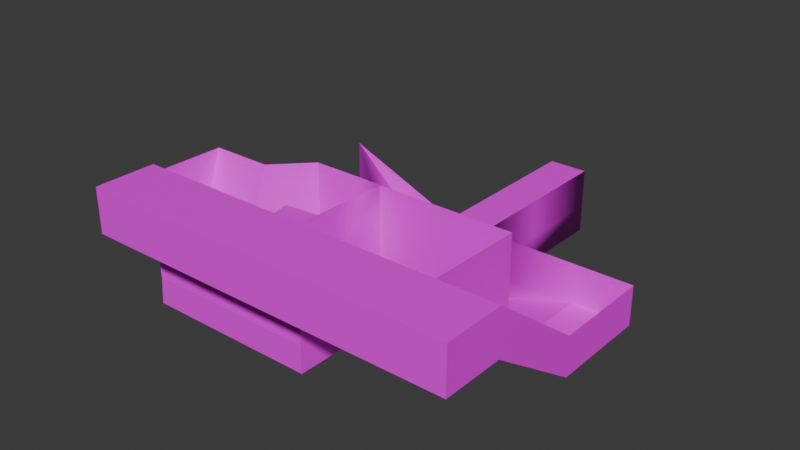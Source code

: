 # Source: testMap.blend  (saved by Blender 4.5.90; exported with 4.5.12 LTS)
import bpy
from mathutils import Matrix  # noqa: F401  (used for matrix-valued properties, if any)

bpy.ops.wm.read_factory_settings(use_empty=True)
scene = bpy.context.scene
scene.name = 'Scene'

# ---- images (referenced by path relative to the original .blend; pixels are not part of the script)
import os
ASSET_DIR = os.environ.get("B2B_ASSET_DIR", "")  # directory of the original .blend (textures are referenced by path, not embedded)
HERE = os.path.dirname(os.path.abspath(__file__))  # packed textures are extracted next to this script under _unpacked/

def load_image(name, relpath, width, height, colorspace="sRGB"):
    """Load a texture the original file referenced (path relative to the .blend, or extracted next to this script)."""
    p = next((c for c in (os.path.join(HERE, relpath), os.path.join(ASSET_DIR, relpath)) if relpath and os.path.exists(c)), "")
    if p:
        img = bpy.data.images.load(p, check_existing=True)
        img.name = name
    else:  # same state as the original file: an image datablock whose file is absent (Cycles renders it pink)
        img = bpy.data.images.new(name, width, height)
        img.source = "FILE"
        img.filepath = "//" + (relpath or name)
    img.colorspace_settings.name = colorspace
    return img
img_cubicmap_atlas_png = load_image('cubicmap_atlas.png', 'cubicmap_atlas.png', 1024, 1024, 'sRGB')

# ---- materials (node trees are filled in below, after node groups)
mat_material_001 = bpy.data.materials.new('Material.001')
mat_material_001.roughness = 0.5

# ---- material node trees
mat_material_001.use_nodes = True; mat_material_001.node_tree.nodes.clear()
_N = mat_material_001.node_tree.nodes; _L = mat_material_001.node_tree.links
n0 = _N.new('ShaderNodeBsdfPrincipled'); n0.name = 'Principled BSDF'; n0.location = (0, 300)
n0.inputs[3].default_value = 1.45
n0.inputs[27].default_value = (0.0, 0.0, 0.0, 1.0)
n0.inputs[28].default_value = 1.0
n1 = _N.new('ShaderNodeOutputMaterial'); n1.name = 'Material Output'; n1.location = (280, 300)
n2 = _N.new('ShaderNodeTexImage'); n2.name = 'Image Texture'; n2.location = (-480, 300)
n2.image = img_cubicmap_atlas_png
_L.new(n2.outputs[0], n0.inputs[0])
_L.new(n0.outputs[0], n1.inputs[0])
n1.is_active_output = True

# ---- world
world_world = bpy.data.worlds.new('World'); scene.world = world_world
world_world.use_nodes = True; world_world.node_tree.nodes.clear()
_N = world_world.node_tree.nodes; _L = world_world.node_tree.links
n0 = _N.new('ShaderNodeOutputWorld'); n0.name = 'World Output'; n0.location = (200, 100)
n1 = _N.new('ShaderNodeBackground'); n1.name = 'Background'; n1.location = (-200, 100)
n1.inputs[0].default_value = (0.05088, 0.05088, 0.05088, 1.0)
_L.new(n1.outputs[0], n0.inputs[0])
n0.is_active_output = True
world_world.color = (0.05088, 0.05088, 0.05088)
world_world.sun_shadow_jitter_overblur = 0.0

# ---- meshes
me_cube_001 = bpy.data.meshes.new('Cube.001')
me_cube_001.from_pydata([(3.704, 1.0, -1.0), (3.704, -1.0, -1.0), (3.516, 1.0, 1.0), (3.704, -1.0, 1.0), (-1.0, 1.0, -1.0), (-1.0, -1.0, -1.0), (-1.0, -1.0, 1.0), (7.552, 1.0, -1.0), (7.552, -1.0, -1.0), (7.552, 1.0, 1.0), (7.552, -1.0, 1.0), (6.262, 1.0, -5.501), (6.262, -1.0, -5.501), (10.11, 1.0, -5.501), (10.11, -1.0, -5.501), (3.696, 1.0, 3.786), (3.704, -1.0, 3.786), (7.552, 1.0, 3.786), (7.552, -1.0, 3.786), (3.884, 1.0, 7.104), (3.704, -1.0, 7.104), (7.552, 1.0, 7.104), (7.552, -1.0, 7.104), (14.54, 1.0, 3.786), (14.54, -1.0, 3.786), (14.54, 1.0, 7.104), (14.54, -1.0, 7.104), (16.6, 1.0, 3.786), (16.6, -1.0, 3.786), (16.6, 1.0, 7.104), (16.6, -1.0, 7.104), (13.15, 1.0, -0.229), (13.15, -1.0, -0.229), (16.6, 1.0, -0.229), (16.6, -1.0, -0.229), (6.138, 1.0, -10.01), (6.138, -1.0, -10.01), (16.6, 1.0, -7.404), (16.6, -1.0, -7.404), (26.31, 1.0, -0.229), (19.45, -1.0, -0.229), (26.31, 1.0, -7.404), (19.45, -1.0, -7.404), (13.03, 0.8383, -2.061), (13.03, -1.162, -2.061), (13.15, 1.0, -5.449), (13.15, -1.0, -5.449), (16.6, -1.0, -2.0), (16.6, -1.0, -5.498), (30.44, 1.0, -0.229), (30.44, 1.0, -7.404), (26.31, 5.796, 6.68), (30.44, 5.796, 6.68), (26.31, 5.796, 11.06), (30.44, 5.796, 11.06), (16.6, 3.82, -7.404), (26.31, 3.82, -7.404), (30.44, 3.82, -7.404), (16.6, 4.295, -0.229), (26.31, 4.295, -0.229), (30.44, 3.798, -0.229), (30.44, 8.998, 6.68), (3.729, 5.796, 6.68), (3.729, 5.796, 11.06), (16.61, 5.796, 6.68), (16.67, 5.796, 11.06), (14.54, 5.796, 6.68), (7.527, 5.796, 6.68), (7.634, 5.796, 11.06), (14.53, 5.796, 11.06), (26.31, 8.997, 6.68), (26.31, 8.997, 11.06), (30.44, 8.997, 11.06), (3.729, 8.997, 6.68), (3.729, 8.997, 11.06), (16.67, 8.997, 11.06), (7.634, 8.997, 11.06), (14.53, 8.997, 11.06), (16.6, 4.358, 3.786), (16.6, 4.358, 6.809), (15.01, 4.378, 1.448), (7.437, 4.378, -1.05), (8.014, 4.468, 1.423), (16.6, 5.708, -0.229), (13.03, 4.131, -2.061), (16.6, 5.771, 3.786), (16.6, 8.908, -0.229), (16.6, 8.972, 3.786), (16.6, 8.972, 6.683), (3.704, 5.805, 2.919), (3.704, 5.805, 3.786), (3.704, 5.805, 7.104), (-1.001, 1.0, 1.0), (3.704, 5.706, -2.789), (-1.056, 5.706, -2.789), (-1.023, 5.792, 2.913), (6.262, 5.675, -5.501), (10.11, 5.675, -5.501), (13.15, 5.675, -5.449), (6.138, 5.671, -10.01), (26.31, 8.899, -0.229), (19.43, 2.998, -7.404), (19.44, 1.0, -7.404), (19.43, 3.82, -7.404), (16.6, -1.0, -13.35), (19.45, -1.0, -13.35), (16.6, 1.0, -13.35), (19.43, 2.998, -13.35), (16.6, 3.82, -13.35), (19.44, 1.0, -13.35), (19.43, 3.82, -13.35), (16.6, -1.0, -19.87), (19.45, -1.0, -19.87), (16.6, 1.0, -19.87), (19.43, 2.998, -19.87), (16.6, 3.82, -19.87), (19.44, 1.0, -19.87), (19.43, 3.82, -19.87), (16.6, 1.0, -8.594), (16.6, 1.0, -9.784), (16.6, 1.0, -10.97), (16.6, 1.0, -12.16), (16.6, 0.6, -7.404), (16.6, 0.2, -7.404), (16.6, -0.2, -7.404), (16.6, -0.6, -7.404), (16.6, 1.564, -7.404), (16.6, 2.128, -7.404), (16.6, 2.692, -7.404), (16.6, 3.256, -7.404), (16.6, 3.82, -14.66), (16.6, 3.82, -15.96), (16.6, 3.82, -17.27), (16.6, 3.82, -18.57), (16.6, 0.6, -13.35), (16.6, 0.2, -13.35), (16.6, -0.2, -13.35), (16.6, -0.6, -13.35), (16.6, 1.564, -13.35), (16.6, 2.128, -13.35), (16.6, 2.692, -13.35), (16.6, 3.256, -13.35), (16.6, 3.82, -12.16), (16.6, 3.82, -10.97), (16.6, 3.82, -9.784), (16.6, 3.82, -8.594), (16.6, -1.0, -8.594), (16.6, -1.0, -9.784), (16.6, -1.0, -10.97), (16.6, -1.0, -12.16), (16.6, 0.6, -19.87), (16.6, 0.2, -19.87), (16.6, -0.2, -19.87), (16.6, -0.6, -19.87), (16.6, 1.564, -19.87), (16.6, 2.128, -19.87), (16.6, 2.692, -19.87), (16.6, 3.256, -19.87), (16.6, 1.0, -14.66), (16.6, 1.0, -15.96), (16.6, 1.0, -17.27), (16.6, 1.0, -18.57), (16.6, -1.0, -14.66), (16.6, -1.0, -15.96), (16.6, -1.0, -17.27), (16.6, -1.0, -18.57), (16.6, 3.256, -14.66), (16.6, 3.256, -15.96), (16.6, 3.256, -17.27), (16.6, 3.256, -18.57), (16.6, 2.692, -14.66), (16.6, 2.692, -15.96), (16.6, 2.692, -17.27), (16.6, 2.692, -18.57), (16.6, 2.128, -14.66), (16.6, 2.128, -15.96), (16.6, 2.128, -17.27), (16.6, 2.128, -18.57), (16.6, 1.564, -14.66), (16.6, 1.564, -15.96), (16.6, 1.564, -17.27), (16.6, 1.564, -18.57), (16.6, 0.6, -14.66), (16.6, 0.6, -15.96), (16.6, 0.6, -17.27), (16.6, 0.6, -18.57), (16.6, 0.2, -14.66), (16.6, 0.2, -15.96), (16.6, 0.2, -17.27), (16.6, 0.2, -18.57), (16.6, -0.2, -14.66), (16.6, -0.2, -15.96), (16.6, -0.2, -17.27), (16.6, -0.2, -18.57), (16.6, -0.6, -14.66), (16.6, -0.6, -15.96), (16.6, -0.6, -17.27), (16.6, -0.6, -18.57), (16.6, 3.256, -8.594), (16.6, 3.256, -9.784), (16.6, 3.256, -10.97), (16.6, 3.256, -12.16), (16.6, 2.692, -8.594), (16.6, 2.692, -9.784), (16.6, 2.692, -10.97), (16.6, 2.692, -12.16), (16.6, 2.128, -8.594), (16.6, 2.128, -9.784), (16.6, 2.128, -10.97), (16.6, 2.128, -12.16), (16.6, 1.564, -8.594), (16.6, 1.564, -9.784), (16.6, 1.564, -10.97), (16.6, 1.564, -12.16), (16.6, 0.6, -8.594), (16.6, 0.6, -9.784), (16.6, 0.6, -10.97), (16.6, 0.6, -12.16), (16.6, 0.2, -8.594), (16.6, 0.2, -9.784), (16.6, 0.2, -10.97), (16.6, 0.2, -12.16), (16.6, -0.2, -8.594), (16.6, -0.2, -9.784), (16.6, -0.2, -10.97), (16.6, -0.2, -12.16), (16.6, -0.6, -8.594), (16.6, -0.6, -9.784), (16.6, -0.6, -10.97), (16.6, -0.6, -12.16), (18.06, 1.0, -7.404), (18.06, 1.0, -8.594), (18.06, 0.6, -7.404), (18.06, 0.6, -8.594), (18.04, 0.6, -8.594), (18.04, 0.6, -9.784), (18.04, 0.2, -8.594), (18.04, 0.2, -9.784), (18.03, 0.2, -9.784), (18.03, 0.2, -10.97), (18.03, -0.2, -9.784), (18.03, -0.2, -10.97), (18.03, -0.2, -10.97), (18.03, -0.2, -12.16), (18.03, -0.6, -10.97), (18.03, -0.6, -12.16), (16.61, -0.6, -13.35), (16.61, -1.0, -13.35), (16.61, -1.0, -12.16), (16.61, -0.6, -12.16), (16.61, -0.7333, -13.35), (16.61, -0.8667, -13.35), (16.61, -1.0, -12.56), (16.61, -1.0, -12.96), (16.61, -0.6, -12.56), (16.61, -0.6, -12.96), (16.61, -0.8667, -12.16), (16.61, -0.7333, -12.16), (16.61, -0.8667, -12.96), (16.61, -0.8667, -12.56), (16.61, -0.7333, -12.96), (16.61, -0.7333, -12.56), (18.02, -0.7333, -12.16), (18.02, -0.6, -12.16), (18.02, -0.6, -12.56), (18.02, -0.7333, -12.56), (18.01, -0.8667, -12.96), (18.01, -0.8667, -12.56), (18.01, -0.7333, -12.96), (18.01, -0.7333, -12.56), (18.0, -0.8667, -13.35), (18.0, -1.0, -13.35), (18.0, -1.0, -12.96), (18.0, -0.8667, -12.96)], [], [(198, 145, 55, 129), (6, 5, 4, 92), (29, 25, 66, 64), (208, 204, 203, 207), (230, 231, 118, 37), (203, 199, 198, 202), (31, 84, 80, 23), (11, 0, 1, 12), (44, 14, 8), (170, 166, 141, 140), (205, 201, 200, 204), (19, 21, 22, 20), (28, 24, 26, 30), (191, 187, 186, 190), (49, 39, 51, 52), (236, 234, 214, 218), (74, 63, 62, 73), (218, 214, 122, 123), (240, 238, 219, 223), (16, 20, 22, 18), (182, 158, 106, 134), (246, 250, 251, 247, 104, 137), (129, 128, 202, 198), (100, 70, 51, 59), (244, 242, 224, 228), (15, 2, 89, 90), (157, 114, 117, 115), (98, 97, 13, 45), (47, 44, 32, 34), (33, 40, 34), (69, 68, 76, 77), (52, 61, 60, 49), (220, 219, 238, 239), (7, 81, 84, 43), (48, 36, 46), (23, 80, 82, 17), (213, 209, 208, 212), (40, 39, 41, 42), (41, 39, 49, 50), (118, 214, 215, 119), (125, 35, 36, 38), (188, 184, 183, 187), (92, 95, 89, 2), (129, 99, 35, 128), (69, 65, 64, 66), (70, 88, 64, 51), (4, 0, 93, 94), (65, 53, 51, 64), (67, 62, 63, 68), (78, 85, 83, 58), (86, 83, 85, 87), (197, 193, 192, 196), (2, 3, 6, 92), (134, 106, 121, 217), (66, 25, 21, 67), (221, 217, 216, 220), (121, 213, 212, 120), (248, 256, 257, 249, 229, 149), (14, 46, 45, 13), (66, 67, 68, 69), (78, 79, 64, 85), (34, 32, 24, 28), (94, 95, 92, 4), (43, 31, 32, 44), (34, 28, 27, 33), (22, 26, 24, 18), (68, 63, 74, 76), (237, 236, 218, 219), (144, 199, 200, 143), (44, 46, 14), (216, 120, 119, 215), (113, 154, 181, 161), (201, 205, 140, 141), (223, 219, 218, 222), (102, 101, 107, 109), (162, 194, 137, 104), (31, 23, 24, 32), (79, 78, 27, 29), (226, 222, 124, 125), (61, 72, 74, 73), (8, 10, 9, 7), (232, 230, 37, 122), (202, 206, 207, 203), (53, 54, 52, 51), (93, 0, 11, 96), (123, 122, 35), (33, 39, 40), (142, 201, 141, 108), (47, 34, 40), (42, 38, 48), (42, 41, 102), (75, 71, 53, 65), (48, 38, 36), (109, 105, 42, 102), (210, 118, 119, 211), (222, 226, 227, 223), (184, 160, 159, 183), (177, 173, 172, 176), (51, 39, 59), (138, 139, 209, 213), (257, 261, 265, 262), (183, 159, 158, 182), (30, 26, 25, 29), (199, 203, 204, 200), (101, 102, 41, 56), (9, 17, 82), (147, 42, 105, 148), (168, 172, 173, 169), (116, 113, 150, 112), (116, 112, 105, 109), (35, 127, 128), (57, 56, 41, 50), (3, 1, 5, 6), (46, 44, 47, 48), (249, 254, 255, 246, 137, 229), (8, 1, 3, 10), (131, 132, 117), (144, 143, 110), (233, 232, 122, 214), (112, 152, 153), (105, 164, 163), (52, 54, 72, 61), (155, 156, 173, 177), (130, 166, 167, 131), (164, 196, 195, 163), (90, 91, 19, 15), (241, 240, 223, 224), (163, 195, 194, 162), (106, 138, 213, 121), (108, 141, 166, 130), (209, 205, 204, 208), (84, 81, 82, 80), (117, 114, 107, 110), (17, 9, 10, 18), (241, 239, 238, 240), (138, 106, 158, 178), (155, 116, 114, 156), (193, 189, 188, 192), (180, 176, 175, 179), (171, 167, 166, 170), (127, 126, 210, 206), (60, 57, 50, 49), (27, 78, 58, 33), (110, 107, 101, 103), (100, 59, 58, 86), (2, 15, 16, 3), (9, 82, 81, 7), (154, 155, 177, 181), (87, 85, 64, 88), (40, 42, 48, 47), (157, 115, 133, 169), (179, 159, 160, 180), (171, 175, 176, 172), (28, 30, 29, 27), (222, 218, 123, 124), (185, 161, 160, 184), (8, 7, 43, 44), (99, 98, 45, 35), (120, 212, 211, 119), (140, 139, 174, 170), (19, 62, 67, 21), (12, 1, 8, 14), (220, 216, 215, 219), (194, 190, 136, 137), (237, 235, 234, 236), (190, 194, 195, 191), (169, 173, 156, 157), (149, 229, 228, 148), (152, 151, 189, 193), (114, 116, 109, 107), (179, 175, 174, 178), (77, 75, 65, 69), (20, 16, 15, 19), (172, 168, 167, 171), (181, 177, 176, 180), (212, 208, 207, 211), (145, 198, 199, 144), (131, 167, 168, 132), (180, 160, 161, 181), (186, 187, 183, 182), (189, 185, 184, 188), (170, 174, 175, 171), (245, 243, 242, 244), (26, 22, 21, 25), (150, 113, 161, 185), (178, 158, 159, 179), (165, 197, 196, 164), (217, 121, 120, 216), (186, 182, 134, 135), (169, 133, 132, 168), (178, 174, 139, 138), (97, 96, 11, 13), (242, 243, 225, 224), (151, 150, 185, 189), (111, 153, 197, 165), (143, 200, 201, 142), (153, 152, 193, 197), (211, 207, 206, 210), (235, 237, 219, 215), (18, 10, 3, 16), (18, 24, 23, 17), (135, 134, 217, 221), (234, 235, 215, 214), (39, 33, 58, 59), (147, 227, 226, 146), (233, 231, 230, 232), (196, 192, 191, 195), (146, 226, 125, 38), (190, 186, 135, 136), (54, 53, 71, 72), (245, 244, 228, 229), (46, 36, 35, 45), (228, 224, 223, 227), (206, 202, 128, 127), (231, 233, 214, 118), (148, 228, 227, 147), (118, 210, 126, 37), (137, 136, 225, 229), (0, 4, 5, 1), (13, 11, 12, 14), (239, 241, 224, 220), (136, 135, 221, 225), (225, 221, 220, 224), (139, 140, 205, 209), (243, 245, 229, 225), (187, 191, 192, 188), (146, 38, 42), (105, 104, 149), (105, 149, 148), (147, 146, 42), (35, 125, 124), (122, 37, 35), (35, 124, 123), (56, 103, 101), (31, 43, 84), (35, 37, 126), (35, 126, 127), (129, 55, 99), (117, 110, 131), (110, 108, 130), (110, 130, 131), (133, 115, 117), (132, 133, 117), (110, 103, 144), (103, 55, 145), (103, 145, 144), (142, 108, 110), (143, 142, 110), (112, 150, 151), (153, 111, 112), (112, 151, 152), (113, 116, 154), (154, 116, 155), (114, 157, 156), (162, 104, 105), (105, 112, 164), (112, 111, 165), (112, 165, 164), (163, 162, 105), (247, 253, 252, 248, 149, 104), (252, 259, 256, 248), (259, 261, 257, 256), (253, 247, 271, 272), (253, 258, 259, 252), (251, 250, 260, 258), (258, 260, 268, 266), (250, 246, 255, 260), (260, 255, 254, 261), (265, 264, 263, 262), (261, 254, 264, 265), (254, 249, 263, 264), (249, 257, 262, 263), (266, 268, 269, 267), (259, 258, 266, 267), (261, 259, 267, 269), (260, 261, 269, 268), (271, 270, 273, 272), (251, 258, 273, 270), (258, 253, 272, 273), (247, 251, 270, 271)])
me_cube_001.polygons.foreach_set('use_smooth', [1, 1, 1, 1, 1, 1, 1, 1, 1, 1, 1, 1, 1, 1, 1, 1, 1, 1, 1, 1, 1, 1, 1, 1, 1, 1, 1, 1, 1, 1, 1, 1, 1, 1, 1, 1, 1, 1, 1, 1, 1, 1, 1, 1, 1, 1, 1, 1, 1, 1, 1, 1, 1, 1, 1, 1, 1, 1, 1, 1, 1, 1, 1, 1, 1, 1, 1, 1, 1, 1, 1, 1, 1, 1, 1, 1, 1, 1, 1, 1, 1, 1, 1, 1, 1, 1, 1, 1, 1, 1, 1, 1, 1, 1, 1, 1, 1, 1, 1, 1, 1, 1, 1, 1, 1, 1, 1, 1, 1, 1, 1, 1, 1, 1, 1, 1, 0, 0, 1, 1, 1, 1, 1, 1, 1, 1, 1, 1, 1, 1, 1, 1, 1, 1, 1, 1, 1, 1, 1, 1, 1, 1, 1, 1, 1, 1, 1, 1, 1, 1, 1, 1, 1, 1, 1, 1, 1, 1, 1, 1, 1, 1, 1, 1, 1, 1, 1, 1, 1, 1, 1, 1, 1, 1, 1, 1, 1, 1, 1, 1, 1, 1, 1, 1, 1, 1, 1, 1, 1, 1, 1, 1, 1, 1, 1, 1, 1, 1, 1, 1, 1, 1, 1, 1, 1, 1, 1, 1, 1, 1, 1, 1, 1, 1, 1, 1, 1, 1, 1, 1, 1, 1, 1, 1, 1, 1, 1, 1, 1, 1, 1, 1, 1, 1, 1, 1, 1, 1, 0, 0, 0, 0, 0, 0, 0, 0, 0, 0, 1, 1, 1, 1, 1, 1, 1, 1, 1, 1, 1, 1, 1, 1, 1, 1, 1, 1, 1, 1, 1, 1, 1, 1, 1, 1, 1, 1, 1, 1, 1, 1])
_k = set([(0, 1), (0, 4), (0, 11), (0, 93), (1, 5), (1, 12), (2, 3), (2, 89), (2, 92), (3, 6), (3, 16), (4, 5), (4, 94), (5, 6), (6, 92), (7, 8), (7, 9), (7, 43), (7, 81), (8, 10), (8, 14), (8, 44), (9, 17), (9, 82), (10, 18), (11, 12), (11, 96), (12, 14), (13, 14), (13, 45), (13, 97), (14, 46), (15, 19), (16, 20), (17, 18), (17, 23), (17, 82), (18, 24), (19, 20), (19, 21), (20, 22), (21, 25), (22, 26), (23, 24), (23, 31), (23, 80), (24, 32), (25, 29), (26, 30), (28, 30), (28, 34), (29, 30), (31, 32), (31, 43), (32, 34), (32, 44), (33, 34), (33, 58), (34, 40), (34, 47), (35, 36), (35, 45), (35, 99), (36, 38), (36, 46), (38, 42), (38, 48), (39, 40), (39, 41), (39, 49), (39, 51), (39, 59), (40, 42), (41, 42), (41, 50), (43, 44), (43, 84), (44, 46), (44, 47), (45, 46), (45, 98), (46, 48), (47, 48), (49, 50), (49, 52), (50, 57), (51, 52), (51, 64), (51, 70), (52, 54), (53, 54), (53, 65), (54, 72), (58, 78), (59, 100), (61, 72), (62, 63), (62, 67), (63, 68), (63, 74), (64, 66), (64, 85), (64, 88), (65, 69), (66, 67), (68, 69), (73, 74), (80, 82), (80, 84), (81, 82), (81, 84), (92, 95), (104, 105), (111, 112)])
me_cube_001.attributes.new('sharp_edge', 'BOOLEAN', 'EDGE').data.foreach_set('value', [ (min(e.vertices), max(e.vertices)) in _k for e in me_cube_001.edges])
_uv = me_cube_001.uv_layers.new(name='UVMap')
_uv.uv.foreach_set('vector', [0.4123, 0.631, 0.4015, 0.631, 0.4015, 0.608, 0.4123, 0.608, 0.8816, 0.272, 0.9202, 0.2725, 0.9196, 0.3112, 0.881, 0.3106, 0.03861, 0.8569, 0.03861, 0.8171, 0.1311, 0.8172, 0.1311, 0.8572, 0.4341, 0.6769, 0.4232, 0.6769, 0.4232, 0.6539, 0.4341, 0.6539, 0.7846, 0.7632, 0.7616, 0.7632, 0.7616, 0.735, 0.7846, 0.735, 0.4232, 0.6539, 0.4123, 0.6539, 0.4123, 0.631, 0.4232, 0.631, 0.06433, 0.9347, 0.002935, 0.9684, -6.083e-09, 0.9005, 0.06646, 0.8572, 0.5813, 0.8874, 0.4945, 0.8873, 0.4945, 0.8487, 0.5813, 0.8488, 0.3438, 0.2707, 0.2774, 0.2145, 0.3643, 0.1651, 0.4232, 0.748, 0.4123, 0.748, 0.4123, 0.7228, 0.4232, 0.7228, 0.4232, 0.6999, 0.4123, 0.6999, 0.4123, 0.6769, 0.4232, 0.6769, 0.03861, 0.608, 0.03861, 0.6823, 1.584e-08, 0.6823, 4.225e-09, 0.608, 0.4567, 0.3398, 0.4567, 0.2999, 0.5208, 0.2999, 0.5208, 0.3398, 0.479, 0.7732, 0.4713, 0.7732, 0.4713, 0.748, 0.479, 0.748, 0.3793, 0.6072, 0.3793, 0.5275, 0.5128, 0.5283, 0.5128, 0.608, 0.5875, 0.6639, 0.5952, 0.6639, 0.5952, 0.6916, 0.5875, 0.6916, 0.8427, 0.4025, 0.9045, 0.4025, 0.9045, 0.4872, 0.8427, 0.4872, 0.7385, 0.7298, 0.7308, 0.7298, 0.7308, 0.7069, 0.7385, 0.7069, 0.5875, 0.7468, 0.5952, 0.7468, 0.5952, 0.7743, 0.5875, 0.7743, 0.4567, 0.0908, 0.5208, 0.0908, 0.5208, 0.1651, 0.4567, 0.1651, 0.4636, 0.748, 0.4559, 0.748, 0.4559, 0.7228, 0.4636, 0.7228, 0.7615, 0.8261, 0.7589, 0.8261, 0.7563, 0.8261, 0.7537, 0.8261, 0.7537, 0.7988, 0.7615, 0.7988, 0.4123, 0.608, 0.4232, 0.608, 0.4232, 0.631, 0.4123, 0.631, 0.7308, 0.8594, 0.5974, 0.8613, 0.5974, 0.7995, 0.7308, 0.7705, 0.5875, 0.7743, 0.5952, 0.7743, 0.5952, 0.8018, 0.5875, 0.8018, 0.9068, 0.03861, 0.9606, 0.03861, 0.9235, 0.1314, 0.9068, 0.1314, 0.7012, 0.9434, 0.7557, 0.9384, 0.7556, 0.9543, 0.7012, 0.9543, 0.3888, 0.8005, 0.3888, 0.8591, 0.2985, 0.8592, 0.2985, 0.8005, 0.345, 0.3398, 0.3438, 0.2707, 0.3792, 0.2731, 0.3792, 0.3398, 0.5974, 0.6683, 0.6524, 0.7069, 0.5974, 0.7069, 0.7809, 0.2085, 0.7809, 0.07538, 0.8427, 0.07539, 0.8427, 0.2085, 0.7229, 0.1008, 0.7809, 0.07944, 0.7328, 0.2392, 0.6821, 0.2579, 0.7616, 0.8187, 0.7846, 0.8187, 0.7846, 0.8463, 0.7616, 0.8463, 0.636, 0.8654, 0.7011, 0.8613, 0.6995, 0.9696, 0.636, 0.9715, 0.2775, 0.3398, 0.1904, 0.1378, 0.2784, 0.2731, 0.8831, 0.1373, 0.9489, 0.1314, 0.9489, 0.2663, 0.8813, 0.272, 0.445, 0.6999, 0.4341, 0.6999, 0.4341, 0.6769, 0.445, 0.6769, 0.3792, 0.3947, 0.3793, 0.5275, 0.2408, 0.5275, 0.2407, 0.3947, 0.2408, 0.5275, 0.3793, 0.5275, 0.3793, 0.6072, 0.2408, 0.6072, 0.4559, 0.631, 0.4636, 0.631, 0.4636, 0.6539, 0.4559, 0.6539, 0.1389, 0.6361, 0.1698, 0.8405, 0.1311, 0.8404, 0.1311, 0.6361, 0.4713, 0.7984, 0.4636, 0.7984, 0.4636, 0.7732, 0.4713, 0.7732, 0.4019, 0.9414, 0.4015, 0.8487, 0.4927, 0.849, 0.4927, 0.9419, 0.2133, 0.6363, 0.2599, 0.8407, 0.1698, 0.8405, 0.2024, 0.6362, 0.5974, 0.3009, 0.5974, 0.3422, 0.5128, 0.3411, 0.5128, 0.301, 0.9755, 0.7279, 0.975, 0.9151, 0.9137, 0.915, 0.9137, 0.7279, 0.1322, 0.881, 0.2229, 0.8793, 0.2229, 0.9706, 0.1311, 0.9724, 0.5974, 0.3422, 0.5974, 0.5283, 0.5128, 0.5283, 0.5128, 0.3411, 0.5128, 0.1657, 0.5128, 0.0924, 0.5974, 0.0924, 0.5974, 0.1678, 0.3374, 0.7114, 0.3374, 0.7387, 0.2599, 0.7375, 0.2599, 0.7102, 0.2599, 0.7993, 0.2599, 0.7375, 0.3374, 0.7387, 0.3374, 0.8005, 0.4868, 0.8235, 0.479, 0.8235, 0.479, 0.7984, 0.4868, 0.7984, 0.4927, 0.9419, 0.4924, 0.9805, 0.4016, 0.98, 0.4019, 0.9414, 0.4636, 0.7228, 0.4559, 0.7228, 0.4559, 0.6999, 0.4636, 0.6999, 0.1311, 0.8172, 0.03861, 0.8171, 0.03861, 0.6823, 0.1311, 0.6819, 0.4713, 0.6999, 0.4636, 0.6999, 0.4636, 0.6769, 0.4713, 0.6769, 0.4559, 0.6999, 0.445, 0.6999, 0.445, 0.6769, 0.4559, 0.6769, 0.3888, 0.8005, 0.3913, 0.8005, 0.3939, 0.8005, 0.3965, 0.8005, 0.3965, 0.8278, 0.3888, 0.8278, 0.2599, 0.8592, 0.2599, 0.8005, 0.2985, 0.8005, 0.2985, 0.8592, 0.5128, 0.301, 0.5128, 0.1657, 0.5974, 0.1678, 0.5974, 0.3009, 0.3374, 0.7114, 0.3958, 0.7114, 0.3933, 0.7392, 0.3374, 0.7387, 0.3792, 0.3398, 0.3792, 0.2731, 0.4567, 0.2999, 0.4567, 0.3398, 0.9528, 0.4025, 0.8427, 0.4025, 0.881, 0.3106, 0.9196, 0.3112, 0.06646, 0.9702, 0.06433, 0.9347, 0.1029, 0.9358, 0.1051, 0.9713, 0.2599, 0.608, 0.3374, 0.608, 0.3374, 0.6466, 0.2599, 0.6466, 0.5208, 0.1651, 0.5208, 0.2999, 0.4567, 0.2999, 0.4567, 0.1651, 0.7809, 0.07538, 0.7809, 2.594e-08, 0.8427, 4.279e-06, 0.8427, 0.07539, 0.7846, 0.791, 0.7616, 0.791, 0.7616, 0.7632, 0.7846, 0.7632, 0.4015, 0.6539, 0.4123, 0.6539, 0.4123, 0.6769, 0.4015, 0.6769, 0.3438, 0.2707, 0.2784, 0.2731, 0.2774, 0.2145, 0.4636, 0.6769, 0.4559, 0.6769, 0.4559, 0.6539, 0.4636, 0.6539, 0.4559, 0.8487, 0.445, 0.8487, 0.445, 0.8235, 0.4559, 0.8235, 0.4123, 0.6999, 0.4232, 0.6999, 0.4232, 0.7228, 0.4123, 0.7228, 0.7462, 0.7528, 0.7385, 0.7528, 0.7385, 0.7298, 0.7462, 0.7298, 0.5331, 0.608, 0.5717, 0.608, 0.5717, 0.7228, 0.5331, 0.7228, 0.4945, 0.748, 0.4868, 0.748, 0.4868, 0.7228, 0.4945, 0.7228, 0.06433, 0.9347, 0.06646, 0.8572, 0.1051, 0.8583, 0.1029, 0.9358, 0.3958, 0.7114, 0.3374, 0.7114, 0.3374, 0.6466, 0.4015, 0.6466, 0.7539, 0.7298, 0.7462, 0.7298, 0.7462, 0.7069, 0.7539, 0.7069, 0.6821, 0.5156, 0.5974, 0.5156, 0.5974, 2.209e-08, 0.6821, 2.848e-08, 0.6821, 0.3888, 0.7207, 0.3884, 0.721, 0.427, 0.6824, 0.4274, 0.1621, 0.608, 0.1698, 0.608, 0.1698, 0.6362, 0.162, 0.6361, 0.4232, 0.631, 0.4341, 0.631, 0.4341, 0.6539, 0.4232, 0.6539, 0.5974, 0.5283, 0.5974, 0.608, 0.5128, 0.608, 0.5128, 0.5283, 0.529, 0.9782, 0.4945, 0.8873, 0.5813, 0.8874, 0.5813, 0.9776, 0.1543, 0.6361, 0.162, 0.6361, 0.1698, 0.8405, 0.5974, 0.6683, 0.7848, 0.6683, 0.6524, 0.7069, 0.4015, 0.6999, 0.4123, 0.6999, 0.4123, 0.7228, 0.4015, 0.7228, 0.345, 0.3398, 0.3792, 0.3398, 0.3792, 0.3947, 0.2407, 0.3947, 0.2407, 0.3398, 0.2775, 0.3398, 0.7848, 0.7275, 0.8234, 0.5952, 0.8234, 0.7277, 0.8427, 0.2498, 0.8427, 0.4359, 0.7809, 0.4359, 0.7809, 0.2498, 0.2775, 0.3398, 0.2407, 0.3398, 0.1904, 0.1378, 0.5331, 0.7228, 0.4945, 0.7228, 0.4945, 0.608, 0.5331, 0.608, 0.445, 0.631, 0.4559, 0.631, 0.4559, 0.6539, 0.445, 0.6539, 0.7462, 0.7298, 0.7539, 0.7298, 0.7539, 0.7528, 0.7462, 0.7528, 0.4636, 0.7984, 0.4559, 0.7984, 0.4559, 0.7732, 0.4636, 0.7732, 0.4341, 0.8235, 0.4232, 0.8235, 0.4232, 0.7984, 0.4341, 0.7984, 0.5974, 0.7995, 0.7308, 0.7069, 0.7308, 0.7705, 0.445, 0.7228, 0.4341, 0.7228, 0.4341, 0.6999, 0.445, 0.6999, 0.5901, 0.8478, 0.5901, 0.8554, 0.5901, 0.8554, 0.5901, 0.8478, 0.4636, 0.7732, 0.4559, 0.7732, 0.4559, 0.748, 0.4636, 0.748, 3.517e-08, 0.8569, 3.283e-08, 0.8171, 0.03861, 0.8171, 0.03861, 0.8569, 0.4123, 0.6539, 0.4232, 0.6539, 0.4232, 0.6769, 0.4123, 0.6769, 0.862, 0.7278, 0.8234, 0.7277, 0.8234, 0.5952, 0.8779, 0.5952, 0.721, 0.427, 0.7748, 0.4265, 0.7299, 0.4939, 0.1948, 0.3398, 0.2407, 0.3947, 0.1259, 0.3947, 0.1718, 0.3398, 0.4123, 0.7984, 0.4232, 0.7984, 0.4232, 0.8235, 0.4123, 0.8235, 0.7558, 0.8999, 0.7011, 0.8999, 0.7011, 0.8921, 0.756, 0.8613, 0.5331, 0.8487, 0.4945, 0.8487, 0.4945, 0.7228, 0.5331, 0.7228, 0.1698, 0.8405, 0.1915, 0.6362, 0.2024, 0.6362, 0.8779, 0.5156, 0.8779, 0.5952, 0.8234, 0.5952, 0.8234, 0.5157, 0.4029, 0.0908, 0.3643, 0.09081, 0.3643, 4.811e-07, 0.4029, 4.174e-09, 0.2784, 0.2731, 0.3438, 0.2707, 0.345, 0.3398, 0.2775, 0.3398, 0.7846, 0.8737, 0.777, 0.8737, 0.7693, 0.8737, 0.7616, 0.8737, 0.7616, 0.8463, 0.7846, 0.8463, 0.3643, 0.1651, 0.3643, 0.09081, 0.4029, 0.0908, 0.4029, 0.1651, 0.9324, 0.6524, 0.9324, 0.6776, 0.8779, 0.7279, 0.9324, 0.5331, 0.9324, 0.5561, 0.8779, 0.602, 0.7846, 0.735, 0.7616, 0.735, 0.7616, 0.7069, 0.7846, 0.7069, 0.756, 0.8613, 0.7011, 0.8767, 0.7011, 0.869, 0.1259, 0.3947, 0.05034, 0.3398, 0.07551, 0.3398, 0.7229, 0.1008, 0.6937, 0.02133, 0.7517, 1.206e-08, 0.7809, 0.07944, 0.4341, 0.8487, 0.4232, 0.8487, 0.4232, 0.8235, 0.4341, 0.8235, 0.4015, 0.748, 0.4123, 0.748, 0.4123, 0.7732, 0.4015, 0.7732, 0.4945, 0.7984, 0.4868, 0.7984, 0.4868, 0.7732, 0.4945, 0.7732, 0.9068, 0.1314, 0.8427, 0.1314, 0.8427, 0.03861, 0.9068, 0.03861, 0.7537, 0.8263, 0.7308, 0.8263, 0.7308, 0.7988, 0.7537, 0.7988, 0.4945, 0.7732, 0.4868, 0.7732, 0.4868, 0.748, 0.4945, 0.748, 0.4559, 0.7228, 0.445, 0.7228, 0.445, 0.6999, 0.4559, 0.6999, 0.4015, 0.7228, 0.4123, 0.7228, 0.4123, 0.748, 0.4015, 0.748, 0.4341, 0.6999, 0.4232, 0.6999, 0.4232, 0.6769, 0.4341, 0.6769, 1.0, 0.5258, 0.9801, 0.6336, 0.9324, 0.6223, 0.9324, 0.4872, 0.5875, 0.8487, 0.5717, 0.8487, 0.5717, 0.7228, 0.5875, 0.7228, 0.7748, 0.4265, 0.721, 0.427, 0.7207, 0.3884, 0.7744, 0.3879, 0.2536, 0.8637, 0.2459, 0.8637, 0.2459, 0.8407, 0.2536, 0.8407, 0.445, 0.7228, 0.4559, 0.7228, 0.4559, 0.748, 0.445, 0.748, 0.7011, 0.9216, 0.7558, 0.8999, 0.7557, 0.9384, 0.7011, 0.9325, 0.479, 0.8235, 0.4713, 0.8235, 0.4713, 0.7984, 0.479, 0.7984, 0.445, 0.7984, 0.4341, 0.7984, 0.4341, 0.7732, 0.445, 0.7732, 0.4232, 0.7732, 0.4123, 0.7732, 0.4123, 0.748, 0.4232, 0.748, 0.4341, 0.608, 0.445, 0.608, 0.445, 0.631, 0.4341, 0.631, 0.7328, 0.2392, 0.7809, 0.3691, 0.7299, 0.3879, 0.6821, 0.2579, 0.3374, 0.6466, 0.3374, 0.7114, 0.2599, 0.7102, 0.2599, 0.6466, 0.5875, 0.7228, 0.5717, 0.7228, 0.5717, 0.608, 0.5875, 0.608, 0.7848, 0.5158, 0.7848, 0.6047, 0.5974, 0.6047, 0.5974, 0.5156, 0.9606, 0.03861, 0.9068, 0.03861, 0.9068, -2.99e-09, 0.9606, 1.389e-08, 0.721, 0.427, 0.7299, 0.4939, 0.6821, 0.4926, 0.6824, 0.4274, 0.445, 0.8487, 0.4341, 0.8487, 0.4341, 0.8235, 0.445, 0.8235, 0.3374, 0.8005, 0.3374, 0.7387, 0.3933, 0.7392, 0.3933, 0.8005, 0.3792, 0.3947, 0.2407, 0.3947, 0.2775, 0.3398, 0.345, 0.3398, 0.4123, 0.8487, 0.4015, 0.8487, 0.4015, 0.8235, 0.4123, 0.8235, 0.445, 0.7732, 0.4559, 0.7732, 0.4559, 0.7984, 0.445, 0.7984, 0.4232, 0.7732, 0.4341, 0.7732, 0.4341, 0.7984, 0.4232, 0.7984, 0.3374, 0.608, 0.4015, 0.608, 0.4015, 0.6466, 0.3374, 0.6466, 0.7462, 0.7298, 0.7385, 0.7298, 0.7385, 0.7069, 0.7462, 0.7069, 0.4636, 0.8235, 0.4559, 0.8235, 0.4559, 0.7984, 0.4636, 0.7984, 0.5974, 0.8666, 0.636, 0.8654, 0.636, 0.9715, 0.5974, 0.9726, 0.9136, 0.7283, 0.9137, 0.8622, 0.8234, 0.8619, 0.8234, 0.728, 0.4559, 0.6769, 0.445, 0.6769, 0.445, 0.6539, 0.4559, 0.6539, 0.4232, 0.7228, 0.4341, 0.7228, 0.4341, 0.748, 0.4232, 0.748, 0.03861, 0.608, 0.1311, 0.6086, 0.1311, 0.6819, 0.03861, 0.6823, 0.2774, 0.1402, 0.3643, 0.09081, 0.3643, 0.1651, 0.2774, 0.2145, 0.4713, 0.6769, 0.4636, 0.6769, 0.4636, 0.6539, 0.4713, 0.6539, 0.4868, 0.748, 0.479, 0.748, 0.479, 0.7228, 0.4868, 0.7228, 0.5952, 0.8478, 0.5875, 0.8478, 0.5875, 0.8248, 0.5952, 0.8248, 0.479, 0.748, 0.4868, 0.748, 0.4868, 0.7732, 0.479, 0.7732, 0.4123, 0.8235, 0.4232, 0.8235, 0.4232, 0.8487, 0.4123, 0.8487, 0.7616, 0.7988, 0.7539, 0.7988, 0.7539, 0.7758, 0.7616, 0.7758, 0.479, 0.8487, 0.4713, 0.8487, 0.4713, 0.8235, 0.479, 0.8235, 0.5717, 0.8487, 0.5331, 0.8487, 0.5331, 0.7228, 0.5717, 0.7228, 0.445, 0.7732, 0.4341, 0.7732, 0.4341, 0.748, 0.445, 0.748, 0.8427, 0.2085, 0.8427, 0.2498, 0.7809, 0.2498, 0.7809, 0.2085, 0.8427, -3.536e-09, 0.9068, -2.99e-09, 0.9068, 0.03861, 0.8427, 0.03861, 0.4232, 0.7984, 0.4123, 0.7984, 0.4123, 0.7732, 0.4232, 0.7732, 0.445, 0.8235, 0.4341, 0.8235, 0.4341, 0.7984, 0.445, 0.7984, 0.445, 0.6769, 0.4341, 0.6769, 0.4341, 0.6539, 0.445, 0.6539, 0.4015, 0.631, 0.4123, 0.631, 0.4123, 0.6539, 0.4015, 0.6539, 0.4015, 0.7732, 0.4123, 0.7732, 0.4123, 0.7984, 0.4015, 0.7984, 0.445, 0.7984, 0.4559, 0.7984, 0.4559, 0.8235, 0.445, 0.8235, 0.4713, 0.748, 0.4713, 0.7732, 0.4636, 0.7732, 0.4636, 0.748, 0.4713, 0.8235, 0.4636, 0.8235, 0.4636, 0.7984, 0.4713, 0.7984, 0.4232, 0.748, 0.4341, 0.748, 0.4341, 0.7732, 0.4232, 0.7732, 0.5952, 0.8248, 0.5875, 0.8248, 0.5875, 0.8018, 0.5952, 0.8018, 3.283e-08, 0.8171, 1.584e-08, 0.6823, 0.03861, 0.6823, 0.03861, 0.8171, 0.4636, 0.8487, 0.4559, 0.8487, 0.4559, 0.8235, 0.4636, 0.8235, 0.445, 0.748, 0.4559, 0.748, 0.4559, 0.7732, 0.445, 0.7732, 0.4945, 0.8235, 0.4868, 0.8235, 0.4868, 0.7984, 0.4945, 0.7984, 0.4636, 0.6999, 0.4559, 0.6999, 0.4559, 0.6769, 0.4636, 0.6769, 0.4713, 0.748, 0.4636, 0.748, 0.4636, 0.7228, 0.4713, 0.7228, 0.4123, 0.8235, 0.4015, 0.8235, 0.4015, 0.7984, 0.4123, 0.7984, 0.445, 0.748, 0.4341, 0.748, 0.4341, 0.7228, 0.445, 0.7228, 0.3888, 0.8591, 0.3888, 0.9333, 0.2985, 0.9334, 0.2985, 0.8592, 0.8657, 0.5147, 0.8427, 0.5147, 0.8427, 0.4872, 0.8657, 0.4872, 0.4713, 0.8487, 0.4636, 0.8487, 0.4636, 0.8235, 0.4713, 0.8235, 0.4945, 0.8487, 0.4868, 0.8487, 0.4868, 0.8235, 0.4945, 0.8235, 0.4015, 0.6769, 0.4123, 0.6769, 0.4123, 0.6999, 0.4015, 0.6999, 0.4868, 0.8487, 0.479, 0.8487, 0.479, 0.8235, 0.4868, 0.8235, 0.445, 0.6539, 0.4341, 0.6539, 0.4341, 0.631, 0.445, 0.631, 0.5952, 0.6639, 0.5875, 0.6639, 0.5875, 0.6362, 0.5952, 0.6362, 0.4567, 0.1651, 0.4029, 0.1651, 0.4029, 0.0908, 0.4567, 0.0908, 0.8427, 0.2715, 0.8445, 0.1369, 0.8831, 0.1373, 0.8813, 0.272, 0.4713, 0.7228, 0.4636, 0.7228, 0.4636, 0.6999, 0.4713, 0.6999, 0.7846, 0.8187, 0.7616, 0.8187, 0.7616, 0.791, 0.7846, 0.791, 0.7848, 0.6683, 0.5974, 0.6683, 0.5974, 0.6047, 0.7848, 0.6047, 0.7616, 0.7528, 0.7539, 0.7528, 0.7539, 0.7298, 0.7616, 0.7298, 0.3965, 0.8508, 0.3888, 0.8508, 0.3888, 0.8278, 0.3965, 0.8278, 0.4868, 0.7984, 0.479, 0.7984, 0.479, 0.7732, 0.4868, 0.7732, 0.7616, 0.7298, 0.7539, 0.7298, 0.7539, 0.7069, 0.7616, 0.7069, 0.479, 0.748, 0.4713, 0.748, 0.4713, 0.7228, 0.479, 0.7228, 0.7809, 0.5155, 0.7809, 0.4359, 0.8427, 0.4359, 0.8427, 0.5156, 0.7537, 0.8539, 0.7308, 0.8539, 0.7308, 0.8263, 0.7537, 0.8263, 0.7848, 0.8618, 0.7848, 0.7279, 0.8234, 0.728, 0.8234, 0.8619, 0.7539, 0.7758, 0.7462, 0.7758, 0.7462, 0.7528, 0.7539, 0.7528, 0.4341, 0.631, 0.4232, 0.631, 0.4232, 0.608, 0.4341, 0.608, 0.5952, 0.6362, 0.5875, 0.6362, 0.5875, 0.608, 0.5952, 0.608, 0.7616, 0.7758, 0.7539, 0.7758, 0.7539, 0.7528, 0.7616, 0.7528, 0.4559, 0.631, 0.445, 0.631, 0.445, 0.608, 0.4559, 0.608, 0.4868, 0.7228, 0.479, 0.7228, 0.479, 0.6999, 0.4868, 0.6999, 0.2229, 0.8793, 0.1322, 0.881, 0.1315, 0.8424, 0.2221, 0.8407, 0.2985, 0.8592, 0.2985, 0.9334, 0.2599, 0.9334, 0.2599, 0.8592, 0.5952, 0.7192, 0.5875, 0.7192, 0.5875, 0.6916, 0.5952, 0.6916, 0.479, 0.7228, 0.4713, 0.7228, 0.4713, 0.6999, 0.479, 0.6999, 0.479, 0.6999, 0.4713, 0.6999, 0.4713, 0.6769, 0.479, 0.6769, 0.4341, 0.7228, 0.4232, 0.7228, 0.4232, 0.6999, 0.4341, 0.6999, 0.5952, 0.7468, 0.5875, 0.7468, 0.5875, 0.7192, 0.5952, 0.7192, 0.4713, 0.7732, 0.479, 0.7732, 0.479, 0.7984, 0.4713, 0.7984, 0.2177, 0.3398, 0.2407, 0.3398, 0.2407, 0.3947, 0.1259, 0.3947, 0.1259, 0.3398, 0.1488, 0.3398, 0.1259, 0.3947, 0.1488, 0.3398, 0.1718, 0.3398, 0.1948, 0.3398, 0.2177, 0.3398, 0.2407, 0.3947, 0.1698, 0.8405, 0.1389, 0.6361, 0.1466, 0.6361, 0.162, 0.6361, 0.1698, 0.6362, 0.1698, 0.8405, 0.1698, 0.8405, 0.1466, 0.6361, 0.1543, 0.6361, 0.8779, 0.5952, 0.8779, 0.7279, 0.862, 0.7278, 0.06433, 0.9347, 0.06646, 0.9702, 0.002935, 0.9684, 0.1698, 0.8405, 0.1698, 0.6362, 0.1806, 0.6362, 0.1698, 0.8405, 0.1806, 0.6362, 0.1915, 0.6362, 0.2133, 0.6363, 0.2242, 0.6363, 0.2599, 0.8407, 0.8779, 0.7279, 0.8779, 0.602, 0.9324, 0.6524, 0.8779, 0.602, 0.9324, 0.602, 0.9324, 0.6272, 0.8779, 0.602, 0.9324, 0.6272, 0.9324, 0.6524, 0.9324, 0.7027, 0.9324, 0.7279, 0.8779, 0.7279, 0.9324, 0.6776, 0.9324, 0.7027, 0.8779, 0.7279, 0.8779, 0.602, 0.8779, 0.4872, 0.9324, 0.5331, 0.8779, 0.4872, 0.9324, 0.4872, 0.9324, 0.5102, 0.8779, 0.4872, 0.9324, 0.5102, 0.9324, 0.5331, 0.9324, 0.5791, 0.9324, 0.602, 0.8779, 0.602, 0.9324, 0.5561, 0.9324, 0.5791, 0.8779, 0.602, 0.756, 0.8613, 0.7011, 0.8921, 0.7011, 0.8844, 0.7011, 0.869, 0.7011, 0.8613, 0.756, 0.8613, 0.756, 0.8613, 0.7011, 0.8844, 0.7011, 0.8767, 0.7011, 0.8999, 0.7558, 0.8999, 0.7011, 0.9107, 0.7011, 0.9107, 0.7558, 0.8999, 0.7011, 0.9216, 0.7557, 0.9384, 0.7012, 0.9434, 0.7011, 0.9325, 0.1007, 0.3398, 0.1259, 0.3398, 0.1259, 0.3947, 0.1259, 0.3947, 1.641e-08, 0.3947, 0.05034, 0.3398, 1.641e-08, 0.3947, 5.645e-11, 0.3398, 0.02517, 0.3398, 1.641e-08, 0.3947, 0.02517, 0.3398, 0.05034, 0.3398, 0.07551, 0.3398, 0.1007, 0.3398, 0.1259, 0.3947, 0.2459, 0.8681, 0.2382, 0.8681, 0.2305, 0.8681, 0.2229, 0.8681, 0.2229, 0.8407, 0.2459, 0.8407, 0.5952, 0.8554, 0.5927, 0.8554, 0.5927, 0.8478, 0.5952, 0.8478, 0.5927, 0.8554, 0.5901, 0.8554, 0.5901, 0.8478, 0.5927, 0.8478, 0.2382, 0.8681, 0.2459, 0.8681, 0.2459, 0.8681, 0.2382, 0.8681, 0.5952, 0.8631, 0.5927, 0.8631, 0.5927, 0.8554, 0.5952, 0.8554, 0.5927, 0.8708, 0.5901, 0.8708, 0.5901, 0.8631, 0.5927, 0.8631, 0.5927, 0.8631, 0.5901, 0.8631, 0.5901, 0.8631, 0.5927, 0.8631, 0.5901, 0.8708, 0.5875, 0.8708, 0.5875, 0.8631, 0.5901, 0.8631, 0.5901, 0.8631, 0.5875, 0.8631, 0.5875, 0.8554, 0.5901, 0.8554, 0.5901, 0.8554, 0.5875, 0.8554, 0.5875, 0.8478, 0.5901, 0.8478, 0.5901, 0.8554, 0.5875, 0.8554, 0.5875, 0.8554, 0.5901, 0.8554, 0.777, 0.8737, 0.7846, 0.8737, 0.7846, 0.8737, 0.777, 0.8737, 0.3965, 0.8005, 0.3939, 0.8005, 0.3939, 0.8005, 0.3965, 0.8005, 0.5927, 0.8631, 0.5901, 0.8631, 0.5901, 0.8554, 0.5927, 0.8554, 0.5927, 0.8554, 0.5927, 0.8631, 0.5927, 0.8631, 0.5927, 0.8554, 0.5901, 0.8554, 0.5927, 0.8554, 0.5927, 0.8554, 0.5901, 0.8554, 0.5901, 0.8631, 0.5901, 0.8554, 0.5901, 0.8554, 0.5901, 0.8631, 0.5952, 0.8708, 0.5927, 0.8708, 0.5927, 0.8631, 0.5952, 0.8631, 0.5927, 0.8708, 0.5927, 0.8631, 0.5927, 0.8631, 0.5927, 0.8708, 0.5927, 0.8631, 0.5952, 0.8631, 0.5952, 0.8631, 0.5927, 0.8631, 0.7537, 0.8261, 0.7563, 0.8261, 0.7563, 0.8261, 0.7537, 0.8261])
me_cube_001.materials.append(mat_material_001)
me_cube_001.update()
me_cube_001.normals_split_custom_set([tuple(v) for v in zip(*[iter([1.0, 2.136e-07, 0.0, 1.0, 4.272e-07, 0.0, 0.5628, 0.0, 0.8266, 0.6158, 0.0, 0.7879, 1.0, 0.0002085, 0.0002085, 1.0, 0.0002085, 0.0002085, 1.0, -0.0003027, -0.008718, 1.0, -0.00167, -0.005531, -1.157e-08, -0.08431, -0.9964, 1.817e-07, -0.08431, -0.9964, -1.817e-07, -0.08431, -0.9964, 7.498e-09, -0.08436, -0.9964, 1.0, 0.0, 0.0, 1.0, 0.0, 0.0, 1.0, 0.0, 0.0, 1.0, 0.0, 0.0, 0.5774, 0.5774, 0.5774, 0.5774, 0.5774, -0.5774, 0.9045, 0.3015, -0.3015, 0.1641, 0.3176, 0.9339, 1.0, 0.0, 0.0, 1.0, 4.272e-07, 0.0, 1.0, 2.136e-07, 0.0, 1.0, 0.0, 0.0, 0.9207, -0.1696, -0.3515, 0.5969, -0.5613, -0.5733, 0.8894, -0.3383, -0.3074, 0.8895, -0.3381, -0.3074, 0.8694, 0.0, 0.4941, 0.8694, 0.0, 0.4941, 0.8694, 0.0, 0.4941, 0.8694, 0.0, 0.4941, -0.6938, 0.5502, -0.4646, -0.0009843, 0.9997, 0.0247, 0.02802, 0.9993, 0.02428, 1.0, 0.0, 0.0, 1.0, 0.0, 0.0, 1.0, 0.0, 0.0, 1.0, 0.0, 0.0, 1.0, 0.0, 0.0, 1.0, 0.0, 0.0, 1.0, 2.136e-07, 0.0, 1.0, 0.0, 0.0, 0.0, 0.0, -1.0, 0.0, 0.0, -1.0, 0.0, 0.0, -1.0, 0.0, 0.0, -1.0, 0.0, 1.0, -1.566e-07, 0.0, 1.0, -1.936e-07, 0.0, 1.0, -3.109e-07, 0.0, 1.0, -3.133e-07, 1.0, 0.0, 0.0, 1.0, 0.0, 0.0, 1.0, 0.0, 0.0, 1.0, 0.0, 0.0, 0.0, 0.8215, -0.5703, 0.0, 0.8215, -0.5703, 0.0, 0.8215, -0.5703, 0.0, 0.8215, -0.5703, 0.5774, -0.5774, 0.5774, 0.5774, 0.5774, 0.5774, 1.0, 0.0, 0.0, 0.9045, -0.3015, 0.3015, 1.0, 0.0, 0.0, 1.0, 0.0, 0.0, 1.0, 0.0, 0.0, 1.0, 0.0, 0.0, 0.9045, -0.3015, 0.3015, 1.0, 0.0, 0.0, 0.1641, -0.3176, 0.9339, 0.6158, 0.0, 0.7879, 0.5774, -0.5774, 0.5774, 0.5774, 0.5774, 0.5774, -0.5972, 3.847e-05, -0.8021, 0.9045, -0.3015, 0.3015, 0.0, 1.0, -1.494e-07, 0.0, 1.0, -2.988e-07, 0.0, 1.0, -3.037e-07, 0.0, 1.0, -2.025e-07, 1.0, 0.0, 0.0, 1.0, 0.0, 0.0, 1.0, 0.0, 0.0, 1.0, 0.0, 0.0, 0.5773, 0.5774, -0.5773, 0.7071, 2.465e-06, -0.7071, 0.3015, 0.3015, -0.9045, 0.0, -0.7071, -0.7071, 0.5774, 0.5774, -0.5774, 0.9045, 0.3015, -0.3015, 0.6158, 0.0, 0.7879, 0.6158, 0.0, 0.7879, 1.0, 0.0, 0.0, 1.0, 2.136e-07, 0.0, 1.0, 0.0, 0.0, 1.0, 0.0, 0.0, 1.0, 0.0, 0.0, 1.0, 0.0, 0.0, 0.5774, -0.5774, 0.5774, 0.5774, 0.5774, 0.5774, 1.0, 0.0, 0.0, 0.9045, -0.3015, 0.3015, 0.9994, 0.003322, -0.03458, 0.9989, 0.02325, -0.03966, 0.9987, -0.01052, -0.0493, 0.9992, 0.003708, -0.03882, 0.7071, 0.0, 0.7071, -0.7071, -0.003178, 0.7071, -0.7061, -0.003174, 0.7081, 0.7071, 0.0, 0.7071, -0.01421, -0.5592, 0.8289, -0.01601, 4.82e-11, 0.9999, -0.0171, 0.001103, 0.9999, -0.5733, 1.755e-07, 0.8193, -0.03268, 0.9988, -0.03612, 0.6531, 0.5676, 0.5012, -0.814, 0.5124, 0.2735, 0.001713, 0.9991, -0.04219, 0.0, 0.0, -1.0, 0.0, 0.0, -1.0, 0.0, 0.0, -1.0, 0.0, -2.979e-07, -1.0, 0.0, -2.979e-07, -1.0, 0.0, -2.979e-07, -1.0, 0.0, -2.979e-07, -1.0, -1.0, 0.0, 0.0, -1.0, 0.0, 0.0, -1.0, 0.0, 0.0, -1.0, 0.0, 0.0, 0.9045, 0.3015, -0.3015, -0.5972, 3.847e-05, -0.8021, 0.5774, 0.5774, 0.5774, 0.5774, 0.5774, -0.5774, -0.1903, 0.003797, -0.9817, -0.1865, 4.912e-06, -0.9825, -0.7273, 0.004291, -0.6863, -0.1662, 0.5833, -0.795, -0.004491, 1.0, -0.006686, 0.8974, 0.3433, 0.2772, -0.2206, 0.558, -0.8, 4.484e-05, 0.5691, 0.8223, 3.967e-05, 0.5691, 0.8223, 2.979e-05, 0.5691, 0.8223, 5.397e-05, 0.569, 0.8223, 1.0, 0.0, 0.0, 1.0, 0.0, 0.0, 1.0, 0.0, 0.0, 1.0, 0.0, 0.0, -0.2798, 0.9601, -1.316e-07, -0.2798, 0.9601, -1.316e-07, -0.2798, 0.9601, -1.316e-07, -0.2798, 0.9601, -1.316e-07, 0.0, 1.0, -1.449e-07, 0.0, 1.0, -1.449e-07, 0.0, 1.0, -1.449e-07, 0.0, 1.0, -1.449e-07, 0.9045, 0.3015, -0.3015, 1.0, 0.0, 0.0, 0.9045, 0.3015, -0.3015, 1.0, 0.0, 0.0, 0.6158, 0.0, 0.7879, -0.2416, 0.0, 0.9704, 0.153, 0.9072, 0.3919, 0.4781, 0.6303, 0.6117, 1.0, 0.0, 0.0, 1.0, 0.0, 0.0, 1.0, 0.0, 0.0, 1.0, 0.0, 0.0, 0.0001665, 0.3708, -0.9287, 0.0001665, 0.3708, -0.9287, 0.0001665, 0.3708, -0.9287, 0.0001665, 0.3708, -0.9287, 0.6158, 0.0, 0.7879, -0.2416, 0.0, 0.9704, -0.2416, 0.0, 0.9704, 0.6158, 0.0, 0.7879, 0.0, 1.0, -5.156e-08, 0.0, 1.0, -5.115e-08, 0.0, 1.0, -5.206e-08, 0.0, 1.0, -5.165e-08, -9.409e-05, -0.0001586, 1.0, 7.598e-05, -0.000232, 1.0, 0.0001817, -0.0005506, 1.0, 3.145e-05, -9.523e-05, 1.0, 0.0, 0.3553, 0.9347, 0.0, 0.3553, 0.9347, 0.0, 0.3553, 0.9347, 0.0, 0.3553, 0.9347, 0.0, 1.0, -5.115e-08, 0.0, 1.0, 0.0, 0.0, 1.0, 0.0, 0.0, 1.0, -5.206e-08, 0.0, 1.0, 0.0, 0.0, 1.0, 0.0, 0.0, 1.0, 0.0, 0.0, 1.0, 0.0, -1.0, 9.005e-05, 0.0001052, -1.0, 2.031e-05, 2.462e-05, -1.0, 0.0, 0.0, -1.0, 0.0, 0.0, -1.0, 0.0, 0.0, -1.0, 0.0, 0.0, -1.0, 2.031e-05, 2.462e-05, -1.0, 3.223e-05, -2.992e-05, 1.0, 0.0, 0.0, 1.0, 0.0, 0.0, 1.0, 0.0, 0.0, 1.0, 0.0, 0.0, 0.0, 0.0, -1.0, 0.0, 0.0, -1.0, 0.0, 0.0, -1.0, 0.0, 0.0, -1.0, 1.0, 0.0, 0.0, 1.0, 0.0, 0.0, 1.0, 0.0, 0.0, 1.0, 0.0, 0.0, -1.817e-07, -0.08431, -0.9964, 1.817e-07, -0.08431, -0.9964, 1.817e-07, -0.08431, -0.9964, -1.817e-07, -0.08431, -0.9964, 1.0, 0.0, 0.0, 1.0, 0.0, 0.0, 1.0, 0.0, 0.0, 0.9045, 0.3015, -0.3015, 1.0, 0.0, 0.0, 1.0, 0.0, 0.0, 1.0, 0.0, 0.0, 1.0, 0.0, 0.0, 0.5773, -0.5774, 0.5774, 0.7071, 3.188e-06, 0.7071, 0.3015, -0.3015, 0.9046, -3.44e-05, 0.7071, 0.7071, -0.7071, -0.7071, 0.0, 0.5773, 0.5774, 0.5774, -0.01601, 0.0, 0.9999, -0.7579, 0.3584, 0.5451, -0.01421, -0.5592, 0.8289, -0.01596, -3.612e-10, 0.9999, 0.0, 1.0, -5.165e-08, 0.0, 1.0, 0.0, 0.0, 1.0, 0.0, 0.0, 1.0, -5.156e-08, -1.0, 9.005e-05, 0.0001052, -1.0, 5.447e-05, 4.744e-08, -1.0, 2.205e-05, 4.745e-06, -1.0, 2.031e-05, 2.462e-05, 0.0, 1.0, 0.0, 0.0, 1.0, 0.0, 0.0, 1.0, -1.936e-07, 0.0, 1.0, -1.566e-07, 0.9999, 0.003402, -0.0125, 0.9999, 0.003392, -0.01252, 1.0, -0.00167, -0.005531, 1.0, -0.0003027, -0.008718, 0.8112, -0.5834, -0.04119, 0.9977, 0.0, -0.06708, 0.589, -0.2312, 0.7744, 0.5536, 0.5774, 0.6001, -1.0, 0.0, 0.0, -1.0, 0.0, 0.0, -1.0, 0.0, 0.0, -1.0, 0.0, 0.0, 0.0, 1.0, -3.037e-07, 0.0, 1.0, -3.109e-07, 0.0, 1.0, -1.936e-07, 0.0, 1.0, -2.025e-07, 0.0, -2.979e-07, -1.0, 0.0, -2.979e-07, -1.0, 0.0, -2.979e-07, -1.0, 0.0, -2.979e-07, -1.0, 0.5774, -0.5774, -0.5774, 0.5774, -0.5774, 0.5774, 0.9045, -0.3015, 0.3015, -0.5972, 3.847e-05, -0.8021, 1.0, 8.544e-07, 0.0, 1.0, 4.272e-07, 0.0, 1.0, 2.136e-07, 0.0, 1.0, 4.272e-07, 0.0, -0.6938, 0.5502, -0.4646, -0.3723, 0.5341, 0.759, -0.0009843, 0.9997, 0.0247, 1.0, 0.0, 0.0, 1.0, 0.0, 0.0, 1.0, 0.0, 0.0, 0.9045, 0.3015, -0.3015, 0.7071, 0.0, 0.7071, 0.7071, 0.0, 0.7071, 1.0, 0.0, 0.0, 1.0, 0.0, 0.0, 1.0, 0.0, 0.0, 1.0, 0.0, 0.0, 1.0, 0.0, 0.0, 1.0, 0.0, 0.0, 0.9045, -0.3015, 0.3015, -0.5972, 3.847e-05, -0.8021, 0.9045, -0.3015, 0.3015, 1.0, 0.0, 0.0, -0.7071, -0.003178, 0.7071, -0.7071, -0.003178, 0.7071, -1.0, -0.004494, -1.584e-10, -1.0, -0.004494, -1.537e-10, 0.7071, 0.7071, 5.781e-08, 1.0, 0.0, 0.0, 0.9045, 0.3015, -0.3015, 0.5774, 0.5774, -0.5774, 0.9452, 0.0, -0.3265, 0.9452, 0.0, -0.3265, 0.9452, 0.0, -0.3265, 0.4216, -0.8035, -0.4203, -1.0, 5.447e-05, 4.744e-08, -1.0, 9.005e-05, 0.0001052, -1.0, 0.0, 0.0, -1.0, 0.0, 0.0, 1.0, 0.0, 0.0, 1.0, 0.0, 0.0, 0.6158, 0.0, 0.7879, 0.6158, 0.0, 0.7879, 1.219e-05, -1.0, -7.426e-05, 1.219e-05, -1.0, -7.426e-05, 1.219e-05, -1.0, -7.426e-05, 1.219e-05, -1.0, -7.426e-05, -1.0, 0.0, 0.0, -1.0, 0.0, 0.0, -1.0, 0.0, 0.0, -1.0, 0.0, 0.0, 0.5774, -0.5774, 0.5774, 0.5774, 0.5774, 0.5774, 0.1641, 0.3176, 0.9339, 0.1641, -0.3176, 0.9339, 1.0, 0.0, 0.0, 1.0, 0.0, 0.0, 1.0, 0.0, 0.0, 1.0, 0.0, 0.0, 0.0, 1.0, 0.0, 0.0, 1.0, 0.0, 0.0, 1.0, 0.0, 0.0, 1.0, 0.0, 0.8108, 0.1093, 0.5751, 0.8108, 0.1093, 0.5751, 0.8106, 0.1091, 0.5753, 0.8108, 0.1093, 0.575, 0.6158, 0.0, 0.7879, 0.1641, -0.3176, 0.9339, -0.2416, 0.0, 0.9704, 0.0, 0.0, -1.0, 0.0, 0.0, -1.0, 0.0, 0.0, -1.0, 1.0, 0.0, 0.0, 1.0, 0.0, 0.0, 1.0, 0.0, 0.0, 1.0, 0.0, 0.0, 0.01231, 0.9999, 0.002703, -0.0019, 0.9997, 0.0248, 1.068e-07, 1.0, -6.079e-08, 1.032e-07, 1.0, -2.237e-07, 0.0, 1.0, -4.392e-07, 0.007487, 1.0, 0.003095, -0.6123, 0.6095, 0.5035, 0.0, 0.0, 1.0, -0.7071, -0.003178, 0.7071, 0.0, -2.979e-07, -1.0, 0.0, -2.979e-07, -1.0, 0.0, -2.979e-07, -1.0, 0.0, -2.979e-07, -1.0, -0.004491, 1.0, -0.006686, 1.473e-07, 1.0, -4.782e-07, 0.8974, 0.3433, 0.2772, -1.0, -0.004494, -1.537e-10, -0.7087, 0.7055, 2.565e-08, -0.6123, 0.6095, 0.5035, -0.7071, -0.003178, 0.7071, 1.0, 0.0, 0.0, 0.9045, 0.3015, -0.3015, 1.0, 0.0, 0.0, 1.0, 0.0, 0.0, 1.0, 0.0, 0.0, 1.0, 0.0, 0.0, 1.0, 0.0, 0.0, 0.9045, -0.3015, 0.3015, 1.0, 0.0, 0.0, 1.0, 0.0, 0.0, 1.0, 0.0, 0.0, 1.0, 0.0, 0.0, 1.0, 0.0, 0.0, 1.0, 0.0, 0.0, 1.0, 0.0, 0.0, 1.0, 0.0, 0.0, 1.0, 0.0, 0.0, 1.0, 0.0, 0.0, 1.0, 0.0, 0.0, 1.0, 0.0, 0.0, 1.0, 0.0, 0.0, 1.0, 0.0, 0.0, 1.0, 0.0, 0.0, 0.3015, -0.3015, 0.9046, 0.0, 0.0, 0.0, 0.5774, -0.5774, -0.5773, 0.5774, -0.5774, 0.5774, 1.0, 0.0, 0.0, 1.0, 0.0, 0.0, 1.0, 0.0, 0.0, 1.0, 0.0, 0.0, 0.0, 0.0, -1.0, 0.0, 0.0, -1.0, 0.0, 0.0, -1.0, 0.0, 0.0, -1.0, 1.0, 4.272e-07, 0.0, 1.0, 0.0, 0.0, 1.0, 0.0, 0.0, 1.0, 2.136e-07, 0.0, -0.7071, -0.003178, 0.7071, -0.7071, -0.003178, 0.7071, 0.0, 0.0, 1.0, 0.0, 0.0, 1.0, -0.9912, 0.1321, 0.0, -0.9912, 0.1321, 0.0, -0.9912, 0.1321, 0.0, 0.7071, 0.7071, 0.0, -0.6123, 0.6095, 0.5035, -0.7087, 0.7055, 2.565e-08, 0.7071, 0.7071, 0.0, 1.0, 0.0, 0.0, 1.0, 0.0, 0.0, 1.0, 0.0, 0.0, 1.0, 0.0, 0.0, -0.7071, -0.003178, 0.7071, 0.7071, 0.0, 0.7071, 0.7071, 0.0, 0.7071, -0.5788, 0.5762, 0.5771, -0.7071, -0.003178, 0.7071, -0.5788, 0.5762, 0.5771, -0.7087, 0.7055, 2.565e-08, -1.0, -0.004494, -1.537e-10, -0.2416, 0.0, 0.9704, 0.6158, 0.0, 0.7879, 0.6158, 0.0, 0.7879, 0.0, 0.0, 1.0, 0.0, 0.0, 1.0, 0.0, 0.0, 1.0, 0.0, 0.0, 1.0, 0.0, 1.0, 0.0, 0.0, 1.0, 0.0, 0.0, 1.0, 0.0, 0.0, 1.0, 0.0, 0.7429, 0.5545, 0.3751, 0.5461, 0.5525, -0.6297, -0.03097, 0.9994, 0.01308, -0.02957, 0.9992, 0.02748, -3.44e-05, 0.7071, 0.7071, 0.3015, 0.9045, -0.3015, 0.7071, 0.7071, 0.0, 0.5773, 0.5774, -0.5773, 0.9045, 0.3015, -0.3015, -0.7071, -0.7071, 0.0, -0.005476, 1.0, -0.004043, 0.0, 1.0, 0.0, 0.0, 1.0, 0.0, 0.0, 1.0, 0.0, 8.436e-08, -1.0, 0.0, 8.436e-08, -1.0, 0.0, 8.436e-08, -1.0, 0.0, 0.0, -1.0, 0.0, 0.0, -1.0, 0.0, 0.0, -1.0, 0.0, 0.5774, -0.5774, -0.5774, 0.5774, -0.5774, 0.5774, 0.1641, -0.3176, 0.9339, 1.0, 0.0, 0.0, -0.5788, 0.5762, 0.5771, 0.7071, 0.0, 0.7071, 0.7071, 0.0, 0.7071, -0.7087, 0.7055, 2.565e-08, 0.7071, 0.7071, 4.737e-08, 0.7071, 0.7071, 9.08e-08, -1.0, 0.0, 0.0, -1.0, 0.0, 0.0, -1.0, 0.0, 0.0, -1.0, 0.0, 0.0, 0.7071, 0.0, 0.7071, 0.7071, 0.0, 0.7071, 1.0, 0.0, 0.0, 1.0, 0.0, 0.0, 1.0, 0.0, 0.0, 1.0, 0.0, 0.0, 1.0, 0.0, 0.0, 1.0, 0.0, 0.0, 0.7071, 0.7071, 4.737e-08, 1.0, 0.0, 0.0, 1.0, 0.0, 0.0, 0.7071, 0.7071, 9.08e-08, 0.9992, 0.003708, -0.03882, 0.9994, 0.01793, -0.02833, 0.9994, 0.01793, -0.02833, 0.9994, 0.003322, -0.03458, 0.5774, -0.5774, -0.5774, 0.5774, -0.5774, 0.5774, 0.9045, -0.3015, 0.3015, 1.0, 0.0, 0.0, 0.7071, 0.7071, 9.08e-08, 1.0, 0.0, 0.0, 1.0, 0.0, 0.0, 0.7071, 0.7071, 5.781e-08, 1.0, 0.0, 0.0, 1.0, 0.0, 0.0, 1.0, 0.0, 0.0, 1.0, 0.0, 0.0, 1.0, 0.0, 0.0, 1.0, 0.0, 0.0, 1.0, 0.0, 0.0, 1.0, 0.0, 0.0, 1.0, 0.0, 0.0, 1.0, 0.0, 0.0, 1.0, 0.0, 0.0, 1.0, 0.0, 0.0, 1.445e-05, 1.0, -7.574e-05, 1.116e-05, 1.0, -1.999e-05, 1.993e-05, 1.0, -3.15e-05, -3.539e-07, 1.0, -6.525e-05, -0.7061, -0.003174, 0.7081, -0.7071, -0.003178, 0.7071, -1.0, -0.004494, -1.584e-10, -1.0, -0.004495, -1.738e-10, -1.0, 0.0, 0.0, -1.0, 0.0, 0.0, -1.0, 0.0, 0.0, -1.0, 0.0, 0.0, 0.5774, -0.5774, -0.5774, 0.5774, 0.5774, -0.5774, 0.5774, 0.5774, 0.5774, 0.5774, -0.5774, 0.5774, 1.0, 0.0, 0.0, 1.0, 0.0, 0.0, 1.0, 0.0, 0.0, 1.0, 0.0, 0.0, 0.7071, 0.0, 0.7071, -0.7071, -0.003178, 0.7071, -0.7071, -0.003178, 0.7071, 0.7071, 0.0, 0.7071, 1.0, 0.0, 0.0, 1.0, 0.0, 0.0, 1.0, 0.0, 0.0, 1.0, 0.0, 0.0, 1.0, 0.0, 0.0, 1.0, 0.0, 0.0, 1.0, 0.0, 0.0, 1.0, 0.0, 0.0, 1.0, 0.0, 0.0, 1.0, 0.0, 0.0, 1.0, 0.0, 0.0, 1.0, 0.0, 0.0, 0.6158, 0.0, 0.7879, 0.6158, 0.0, 0.7879, 1.0, 0.0, 0.0, 1.0, 0.0, 0.0, -1.0, 0.0, 0.0, -1.0, 0.0, 0.0, -1.0, 0.0, 0.0, -1.0, 0.0, 0.0, -1.0, 0.0, 0.0, -1.0, 9.005e-05, 0.0001052, -1.0, 0.0, 0.0, -1.0, 0.0, 0.0, -1.0, -0.004495, -1.738e-10, -1.0, -0.004494, -1.584e-10, -0.7071, -0.003178, 0.7071, -0.7081, -0.003183, 0.7061, 0.0, 0.0, -1.0, 0.0, 0.0, -1.0, 0.0, 0.0, -1.0, 0.0, 0.0, -1.0, 0.9989, 0.02325, -0.03966, 0.9994, 0.003322, -0.03458, 0.9995, 0.00293, -0.03033, 0.9983, 0.0489, -0.0323, -0.9909, 0.04279, 0.1277, -0.9909, 0.04302, 0.1275, -0.9909, 0.04297, 0.1275, -0.9909, 0.04289, 0.1275, 0.7071, 0.0, 0.7071, 0.7071, 0.0, 0.7071, 1.0, 0.0, 0.0, 1.0, 0.0, 0.0, -1.0, 3.223e-05, -2.992e-05, -1.0, 2.031e-05, 2.462e-05, -1.0, 1.687e-06, 5.758e-07, -1.0, -5.947e-06, -1.169e-05, 1.068e-07, 1.0, -6.079e-08, 1.032e-07, 1.0, -2.237e-07, 0.007487, 1.0, 0.003095, 0.01231, 0.9999, 0.002703, 0.7071, 0.0, 0.7071, 0.7071, 0.0, 0.7071, 1.0, 0.0, 0.0, 1.0, 0.0, 0.0, 1.0, 0.0, 0.0, 1.0, 0.0, 0.0, 1.0, 0.0, 0.0, 1.0, 0.0, 0.0, 1.0, 0.0, 0.0, 1.0, 0.0, 0.0, 1.0, 0.0, 0.0, 1.0, 0.0, 0.0, -1.0, 0.0, 0.0, -1.0, 0.0, 0.0, -1.0, 0.0, 0.0, -1.0, 0.0, 0.0, 1.0, 0.0, 0.0, 0.9045, -0.3015, 0.3015, 0.6158, 0.0, 0.7879, 0.6158, 0.0, 0.7879, 1.0, 0.0, 0.0, 1.0, 0.0, 0.0, 1.0, 0.0, 0.0, 1.0, 0.0, 0.0, -0.1866, -6.221e-08, -0.9824, -0.1865, -2.167e-07, -0.9825, -0.7273, 0.004255, -0.6863, -0.6245, 0.6705, -0.4005, 0.5452, 0.0, -0.8383, -0.0168, 0.000922, -0.9999, 0.452, 0.5592, -0.695, 0.5452, 0.0, -0.8383, 1.0, 0.0, 0.0, 1.0, 0.0, 0.0, 1.0, 0.0, 0.0, 1.0, 0.0, 0.0, 1.0, 0.0, 0.0, 1.0, 0.0, 0.0, 1.0, 0.0, 0.0, 1.0, 0.0, 0.0, -0.0001225, -0.08431, -0.9964, -4.72e-05, -0.08431, -0.9964, -1.817e-07, -0.08431, -0.9964, 1.817e-07, -0.08431, -0.9964, 0.0, 1.0, 0.0, 0.0, 1.0, 0.0, -0.005476, 1.0, -0.004043, -0.001898, 0.9997, -0.0237, 0.9045, 0.3015, -0.3015, 1.0, 0.0, 0.0, 0.9045, 0.3015, -0.3015, -0.5972, 3.847e-05, -0.8021, 1.0, 0.0, 0.0, 1.0, 0.0, 0.0, 1.0, 0.0, 0.0, 0.9045, 0.3015, -0.3015, 0.5774, -0.5774, -0.5774, 0.5774, 0.5774, -0.5774, 0.5774, 0.5774, 0.5774, 0.5774, -0.5774, 0.5774, 1.0, 0.0, 0.0, 1.0, 0.0, 0.0, 1.0, 0.0, 0.0, 1.0, 0.0, 0.0, 1.0, 0.0, 0.0, 1.0, 0.0, 0.0, 0.7071, 0.0, 0.7071, 0.7071, 0.0, 0.7071, 0.5773, 0.5774, 0.5774, -0.7071, -0.7071, 0.0, 0.9045, -0.3015, 0.3015, 0.7071, 0.7071, 0.0, 0.7071, 0.0, 0.7071, 0.7071, 0.0, 0.7071, 1.0, 0.0, 0.0, 1.0, 0.0, 0.0, -0.7071, -0.003178, 0.7071, -0.7071, -0.003178, 0.7071, -1.0, -0.004494, -1.537e-10, -1.0, -0.004494, -1.584e-10, 1.0, 0.0, 0.0, 1.0, 0.0, 0.0, 1.0, 0.0, 0.0, 1.0, 0.0, 0.0, 0.0, -2.979e-07, -1.0, 0.0, -2.979e-07, -1.0, 0.0, -2.979e-07, -1.0, 0.0, -2.979e-07, -1.0, 0.9987, -0.04305, -0.02831, 0.9995, 0.00293, -0.03033, 0.9994, 0.003322, -0.03458, 0.9987, -0.04305, -0.02831, 1.0, 0.0, 0.0, 1.0, 0.0, 0.0, 1.0, 0.0, 0.0, 1.0, 0.0, 0.0, 1.0, 0.0, 0.0, 1.0, 0.0, 0.0, 1.0, 0.0, 0.0, 1.0, 0.0, 0.0, 1.0, 0.0, 0.0, 1.0, 0.0, 0.0, 1.0, 0.0, 0.0, 1.0, 0.0, 0.0, 1.0, 4.272e-07, 0.0, 1.0, 2.136e-07, 0.0, 1.0, 4.272e-07, 0.0, 1.0, 8.544e-07, 0.0, 1.0, 0.0, 0.0, 1.0, 0.0, 0.0, 1.0, 0.0, 0.0, 1.0, 0.0, 0.0, 1.0, 0.0, 0.0, 1.0, 0.0, 0.0, 1.0, 0.0, 0.0, 1.0, 0.0, 0.0, 1.0, 0.0, 0.0, 1.0, 0.0, 0.0, 1.0, 0.0, 0.0, 1.0, 0.0, 0.0, 1.0, 0.0, 0.0, 1.0, 0.0, 0.0, 1.0, 0.0, 0.0, 1.0, 0.0, 0.0, 1.0, 0.0, 0.0, 1.0, 0.0, 0.0, 1.0, 0.0, 0.0, 1.0, 0.0, 0.0, 0.5774, -0.5774, -0.5774, 0.5774, 0.5774, -0.5774, 0.5774, 0.5774, 0.5774, 0.5774, -0.5774, 0.5774, 0.0, 0.0, -1.0, 0.0, 0.0, -1.0, 0.0, 0.0, -1.0, 0.0, 0.0, -1.0, 0.7071, 0.0, 0.7071, 0.7071, 0.0, 0.7071, 1.0, 0.0, 0.0, 1.0, 0.0, 0.0, 1.0, 0.0, 0.0, 1.0, 0.0, 0.0, 1.0, 0.0, 0.0, 1.0, 0.0, 0.0, 0.7071, 0.7071, 0.0, 1.0, 0.0, 0.0, 1.0, 0.0, 0.0, 0.7071, 0.7071, 4.737e-08, 1.0, 0.0, 0.0, 1.0, 0.0, 0.0, 1.0, 0.0, 0.0, 1.0, 0.0, 0.0, 1.0, 0.0, 0.0, 1.0, 0.0, 0.0, 1.0, 0.0, 0.0, 1.0, 0.0, 0.0, 1.0, 0.0, 0.0, 1.0, 0.0, 0.0, 1.0, 0.0, 0.0, 1.0, 0.0, 0.0, 1.0, 0.0, 0.0, 1.0, 0.0, 0.0, 1.0, 0.0, 0.0, 1.0, 0.0, 0.0, 0.0, 0.0, 1.0, 0.0, 0.0, 1.0, 0.0, 0.0, 1.0, 0.0, 0.0, 1.0, 0.5774, 0.5774, 0.5774, 0.5774, 0.5774, -0.5774, 0.9045, 0.3015, -0.3015, 1.0, 0.0, 0.0, 0.7071, 0.0, 0.7071, 0.7071, 0.0, 0.7071, 1.0, 0.0, 0.0, 1.0, 0.0, 0.0, 0.5774, 0.5774, 0.5774, 0.7071, 0.0, 0.7071, 1.0, 0.0, 0.0, 0.7071, 0.7071, 0.0, 1.0, 4.272e-07, 0.0, 1.0, 2.136e-07, 0.0, 1.0, 0.0, 0.0, 1.0, 0.0, 0.0, 0.7071, 0.0, 0.7071, 0.7071, 0.0, 0.7071, 1.0, 0.0, 0.0, 1.0, 0.0, 0.0, 1.0, 0.0, 0.0, 1.0, 0.0, 0.0, 1.0, 0.0, 0.0, 1.0, 0.0, 0.0, 0.5774, 0.5774, -0.5774, 0.5774, -0.5774, -0.5774, -0.5972, 3.847e-05, -0.8021, 0.9045, 0.3015, -0.3015, 0.0, 1.0, -2.025e-07, 0.0, 1.0, 0.0, 0.0, 1.0, 0.0, 0.0, 1.0, -1.494e-07, 0.0, 0.0, 1.0, 0.0, 0.0, 1.0, 0.0, 0.0, 1.0, 0.0, 0.0, 1.0, 1.0, 0.0, 0.0, 1.0, 0.0, 0.0, 1.0, 0.0, 0.0, 1.0, 0.0, 0.0, 0.5774, 0.5774, 0.5774, 0.5774, 0.5774, -0.5774, 0.9045, 0.3015, -0.3015, 1.0, 0.0, 0.0, 0.0, 0.0, -1.0, 0.0, 0.0, -1.0, 0.0, 0.0, -1.0, 0.0, 0.0, -1.0, 0.7071, 0.7071, 0.0, 1.0, 0.0, 0.0, 1.0, 0.0, 0.0, 0.7071, 0.7071, 0.0, 0.5774, -0.5774, -0.5774, 0.5774, 0.5774, -0.5774, 0.5774, 0.5774, 0.5774, 0.5774, -0.5774, 0.5774, 1.0, 0.0, 0.0, 1.0, 0.0, 0.0, 1.0, 0.0, 0.0, 1.0, 0.0, 0.0, 0.7071, 0.7071, 0.0, 1.0, 0.0, 0.0, 0.6158, 0.0, 0.7879, 0.4781, 0.6303, 0.6117, 1.0, 0.0, 0.0, 1.0, 0.0, 0.0, 1.0, 0.0, 0.0, 1.0, 0.0, 0.0, 0.0, -2.979e-07, -1.0, 0.0, -2.979e-07, -1.0, 0.0, -2.979e-07, -1.0, 0.0, -2.979e-07, -1.0, 0.5774, -0.5774, -0.5774, 0.5774, -0.5774, 0.5774, 0.9045, -0.3015, 0.3015, -0.7071, -0.7071, 0.0, 0.003596, 0.7484, -0.6632, 0.9477, 0.2431, 0.2068, 0.5452, 0.0, -0.8383, -0.0168, 2.444e-08, -0.9999, 0.9045, -0.3015, 0.3015, 1.0, 0.0, 0.0, 0.9045, -0.3015, 0.3015, 1.0, 0.0, 0.0, 1.0, 0.0, 0.0, 1.0, 0.0, 0.0, 0.6158, 0.0, 0.7879, 0.6158, 0.0, 0.7879, 0.5774, 0.5774, -0.5774, 0.5774, -0.5774, -0.5774, 1.0, 0.0, 0.0, 0.9045, 0.3015, -0.3015, 0.7071, 0.7071, 0.0, 0.9045, -0.3015, 0.3015, 1.0, 0.0, 0.0, 0.7071, 0.7071, 0.0, 0.9045, 0.3015, -0.3015, 1.0, 0.0, 0.0, 0.6158, 0.0, 0.7879, 0.1641, 0.3176, 0.9339, 0.9045, 0.3015, -0.3015, 1.0, 0.0, 0.0, 0.9045, 0.3015, -0.3015, -0.7071, -0.7071, 0.0, 0.0, 0.0, 1.0, 0.0, 0.0, 1.0, 0.0, 0.0, 1.0, 0.0, 0.0, 1.0, 0.0, 0.0, 1.0, 0.0, 0.0, 1.0, 0.0, 0.0, 1.0, 0.0, 0.0, 1.0, 0.5774, 0.5774, -0.5774, 0.5774, -0.5774, -0.5774, 1.0, 0.0, 0.0, 0.9045, 0.3015, -0.3015, 1.0, 0.0, 0.0, 1.0, 0.0, 0.0, 1.0, 0.0, 0.0, 0.9045, 0.3015, -0.3015, 0.9045, 0.3015, -0.3015, 1.0, 0.0, 0.0, 0.9045, 0.3015, -0.3015, 1.0, 0.0, 0.0, 1.0, 0.0, 0.0, 1.0, 0.0, 0.0, 1.0, 0.0, 0.0, 1.0, 0.0, 0.0, 0.5774, 0.5774, -0.5774, 0.5774, -0.5774, -0.5774, -0.7071, -0.7071, 0.0, 0.9045, 0.3015, -0.3015, 1.0, 0.0, 0.0, 1.0, 0.0, 0.0, 1.0, 0.0, 0.0, 1.0, 0.0, 0.0, 0.7071, 0.7071, 0.0, 0.4781, 0.6303, 0.6117, -0.6123, 0.6095, 0.5035, -0.7087, 0.7055, 2.565e-08, 0.5774, 0.5774, -0.5774, 0.5773, 0.5774, 0.5774, -0.7087, 0.7055, 2.565e-08, 0.5773, 0.5774, 0.5774, 0.7071, 0.7071, 0.0, 0.7071, 0.7071, 0.0, 0.7071, 0.7071, 0.0, -0.6123, 0.6095, 0.5035, -0.2416, 0.0, 0.9704, 0.6158, 0.0, 0.7879, 0.6158, 0.0, 0.7879, 0.1641, -0.3176, 0.9339, 0.1641, 0.3176, 0.9339, -0.2416, 0.0, 0.9704, -0.2416, 0.0, 0.9704, 0.6158, 0.0, 0.7879, 0.6158, 0.0, 0.7879, 0.0, 0.0, 1.0, -0.7081, -0.003183, 0.7061, -0.7071, -0.003178, 0.7071, 0.9207, -0.1696, -0.3515, 0.8216, -0.51, 0.2547, 0.5969, -0.5613, -0.5733, -0.2416, 0.0, 0.9704, 0.1641, 0.3176, 0.9339, 0.6158, 0.0, 0.7879, -0.2416, 0.0, 0.9704, 0.6158, 0.0, 0.7879, 0.6158, 0.0, 0.7879, 0.6158, 0.0, 0.7879, 0.5628, 0.0, 0.8266, -0.2416, 0.0, 0.9704, -1.687e-08, -1.0, 0.0, -1.687e-08, -1.0, 0.0, -1.687e-08, -1.0, 0.0, 0.0, -1.0, 0.0, 0.0, -1.0, 0.0, 0.0, -1.0, 0.0, 8.436e-08, -1.0, -5.176e-07, 8.436e-08, -1.0, -5.176e-07, 8.436e-08, -1.0, -5.176e-07, 0.0, -1.0, 0.0, 0.0, -1.0, 0.0, 0.0, -1.0, 0.0, 8.436e-08, -1.0, 0.0, 8.436e-08, -1.0, 0.0, 8.436e-08, -1.0, 0.0, 0.0, -1.0, 0.0, 0.0, -1.0, 0.0, 0.0, -1.0, 0.0, 0.0, -1.0, 0.0, 0.0, -1.0, 0.0, 0.0, -1.0, 0.0, 0.0, -1.0, 0.0, 0.0, -1.0, 0.0, 0.0, -1.0, 0.0, 0.0, -1.0, 0.0, 0.0, -1.0, 0.0, 0.0, -1.0, 0.0, 0.0, -1.0, 0.0, 0.0, -1.0, 0.0, 0.0, -1.0, 0.0, -0.5788, 0.5762, 0.5771, 0.7071, 0.0, 0.7071, 0.7071, 0.0, 0.7071, 0.7071, 0.0, 0.7071, 0.5774, 0.5774, 0.5774, -0.5788, 0.5762, 0.5771, -0.5788, 0.5762, 0.5771, 0.7071, 0.0, 0.7071, 0.7071, 0.0, 0.7071, 0.7071, 0.0, 0.7071, -0.7071, -0.003178, 0.7071, 0.7071, 0.0, 0.7071, 0.7071, 0.0, 0.7071, -0.7071, -0.003178, 0.7071, 0.7071, 0.0, 0.7071, -0.7071, -0.003178, 0.7071, 0.7071, 0.0, 0.7071, 0.7071, 0.0, 0.7071, 0.7071, 0.7071, 5.781e-08, 0.5774, 0.5774, -0.5774, -0.7087, 0.7055, 2.565e-08, -0.7087, 0.7055, 2.565e-08, -0.5788, 0.5762, 0.5771, 0.7071, 0.7071, 4.737e-08, -0.5788, 0.5762, 0.5771, 0.5774, 0.5774, 0.5774, 0.7071, 0.7071, 0.0, -0.5788, 0.5762, 0.5771, 0.7071, 0.7071, 0.0, 0.7071, 0.7071, 4.737e-08, 0.7071, 0.7071, 9.08e-08, 0.7071, 0.7071, 5.781e-08, -0.7087, 0.7055, 2.565e-08, 0.0, -0.7071, -0.7071, 0.3015, -0.9045, 0.3015, 0.7071, -0.7071, 0.0, 0.5773, -0.5774, 0.5774, 0.5773, 0.5774, 0.5774, 0.5774, 0.5774, -0.5774, 0.7071, -0.7071, 0.0, 0.9045, -0.3015, 0.3015, 0.7071, 3.188e-06, 0.7071, 0.5773, -0.5774, 0.5774, 0.9045, -0.3015, 0.3015, 0.0, 0.0, 0.0, 0.3015, -0.3015, 0.9046, 0.7071, 3.188e-06, 0.7071, 0.3015, -0.9045, 0.3015, 0.0, -0.7071, -0.7071, 0.5774, -0.5774, -0.5774, 0.5774, -0.5774, 0.5773, 0.3015, -0.9045, 0.3015, 1.0, -2.542e-06, 0.0, 0.9045, -0.3015, 0.3015, 0.7071, -0.7071, 0.0, 0.3015, 0.3015, -0.9045, 0.7071, 2.465e-06, -0.7071, 0.9045, 0.3015, -0.3015, 1.0, -2.542e-06, 0.0, 1.0, -2.542e-06, 0.0, 0.9045, 0.3015, -0.3015, 0.5774, 0.5774, -0.5774, 0.5774, -0.5774, -0.5774, 0.7071, 2.465e-06, -0.7071, 0.5773, 0.5774, -0.5773, 0.7071, 0.7071, 0.0, 0.9045, 0.3015, -0.3015, 0.9045, 0.3015, -0.3015, 0.7071, 0.7071, 0.0, 0.3015, 0.9045, -0.3015, 0.0, 0.0, 0.0, 0.5774, -0.5774, -0.5773, 0.5773, 0.5773, -0.5774, 0.5774, 0.5774, 0.5774, 0.5774, -0.5774, 0.5774, 0.0, 0.0, 0.0, 0.3015, 0.9045, -0.3015, 0.5773, 0.5773, -0.5774, 0.5774, -0.5774, -0.5773, 0.3015, 0.9045, -0.3015, -3.44e-05, 0.7071, 0.7071, 0.5774, 0.5774, 0.5774, 0.5773, 0.5773, -0.5774, -3.44e-05, 0.7071, 0.7071, 0.3015, -0.3015, 0.9046, 0.5774, -0.5774, 0.5774, 0.5774, 0.5774, 0.5774, 0.5774, -0.5774, -0.5774, 0.5774, 0.5774, -0.5774, 0.5774, 0.5774, 0.5774, 0.5774, -0.5774, 0.5774, 0.9045, -0.3015, 0.3015, 1.0, -2.542e-06, 0.0, 0.5774, -0.5774, -0.5774, 0.5774, -0.5774, 0.5774, 0.0, 0.0, 0.0, 0.9045, -0.3015, 0.3015, 0.5774, -0.5774, 0.5774, 0.5774, 0.5774, 0.5774, 0.9045, 0.3015, -0.3015, 0.0, 0.0, 0.0, 0.5774, 0.5774, 0.5774, 0.5774, 0.5774, -0.5774, 0.5774, -0.5774, -0.5774, 0.5774, 0.5774, -0.5774, 0.5773, 0.5773, 0.5774, 0.5774, -0.5774, 0.5773, 0.3015, 0.3015, -0.9045, 1.0, -2.542e-06, 0.0, 0.5773, 0.5773, 0.5774, 0.5774, 0.5774, -0.5774, 1.0, -2.542e-06, 0.0, 0.3015, -0.9045, 0.3015, 0.5774, -0.5774, 0.5773, 0.5773, 0.5773, 0.5774, 0.0, -0.7071, -0.7071, 0.3015, 0.3015, -0.9045, 0.5774, 0.5774, -0.5774, 0.5774, -0.5774, -0.5774])] * 3)])

# ---- objects
ob_cube = bpy.data.objects.new('Cube', me_cube_001)

# ---- transforms, parenting, visibility, modifiers, constraints
ob_cube.location = (0.0, 0.0, 0.0)
ob_cube.rotation_euler = (1.571, -0.0, 0.0)

# ---- collection membership
scene.collection.objects.link(ob_cube)

# ---- scene / render settings (as saved in the file)
scene.frame_start = 1; scene.frame_end = 250; scene.frame_set(1)
scene.render.engine = 'BLENDER_EEVEE_NEXT'
bpy.context.view_layer.update()

# ---- added for rendering (the .blend has no active camera and no usable light): camera, sun
cam_auto = bpy.data.cameras.new('AutoCamera')
cam_auto.lens = 50.0
cam_auto.sensor_width = 36.0
cam_auto.clip_end = 1000.0
ob_auto_camera = bpy.data.objects.new('AutoCamera', cam_auto)
scene.collection.objects.link(ob_auto_camera)
ob_auto_camera.location = (56.6073, -45.8938, 37.4504)
ob_auto_camera.rotation_euler = (1.09748, -7.21219e-08, 0.694738)
scene.camera = ob_auto_camera
light_auto_sun = bpy.data.lights.new('AutoSun', 'SUN')
light_auto_sun.energy = 3.0
light_auto_sun.angle = 0.0523599
ob_auto_sun = bpy.data.objects.new('AutoSun', light_auto_sun)
scene.collection.objects.link(ob_auto_sun)
ob_auto_sun.rotation_euler = (0.872665, 0.174533, 0.523599)
bpy.context.view_layer.update()
